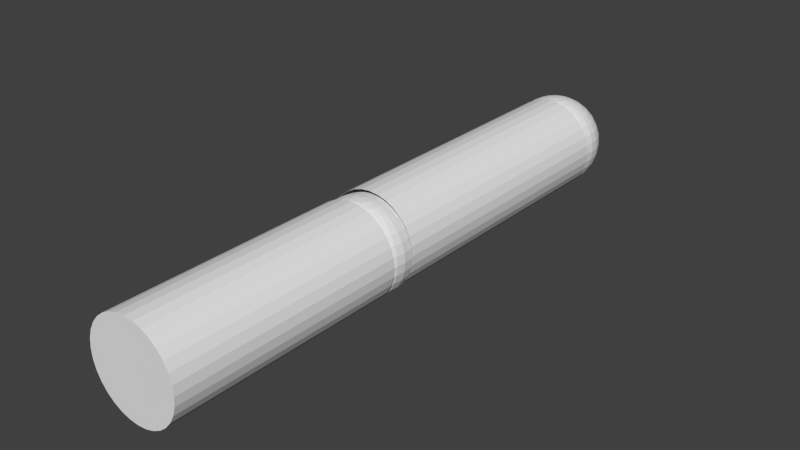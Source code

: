 # Source: slide_arm.blend  (saved by Blender 2.69.0; exported with 4.5.12 LTS)
import bpy
from mathutils import Matrix  # noqa: F401  (used for matrix-valued properties, if any)

bpy.ops.wm.read_factory_settings(use_empty=True)
scene = bpy.context.scene
scene.name = 'Scene'

# ---- collections
col_collection_1 = bpy.data.collections.new('Collection 1'); scene.collection.children.link(col_collection_1)

# ---- world
world_world = bpy.data.worlds.new('World'); scene.world = world_world
world_world.color = (0.05088, 0.05088, 0.05088)
world_world.use_sun_shadow = False
world_world.sun_shadow_jitter_overblur = 0.0
world_world.cycles.sampling_method = 'MANUAL'
world_world.cycles.sample_map_resolution = 256

# ---- meshes
me_cylinder_003 = bpy.data.meshes.new('Cylinder.003')
me_cylinder_003.from_pydata([(0.1951, 0.9808, -1.0), (0.0, 1.0, -1.0), (0.0, 1.0, 1.0), (0.1951, 0.9808, 1.0), (-0.1951, 0.9808, -1.0), (-0.1951, 0.9808, 1.0), (0.3827, 0.9239, -1.0), (0.3827, 0.9239, 1.0), (-0.3827, 0.9239, -1.0), (-0.3827, 0.9239, 1.0), (-0.2668, 0.9353, 1.0), (-0.2348, 0.9462, 1.0), (0.05967, 0.9695, 1.0), (0.07068, 0.9685, 1.0), (-0.2005, 0.9528, 1.0), (3.225e-07, 0.9713, 1.0), (-0.1243, 0.9638, 1.0), (-0.05967, 0.9695, 1.0), (0.1243, 0.9638, 1.0), (0.3002, 0.9239, 1.0), (0.2005, 0.9528, 1.0), (0.3, 0.924, 1.0), (0.2348, 0.9462, 1.0), (0.5556, 0.8315, -1.0), (0.5556, 0.8315, 1.0), (-0.5556, 0.8315, -1.0), (-0.5556, 0.8315, 1.0), (-0.3, 0.924, 1.0), (-0.3002, 0.9239, 1.0), (0.3161, 0.9173, 1.0), (0.449, 0.8621, 1.0), (0.4973, 0.8315, 1.0), (0.4666, 0.8538, 1.0), (0.7071, 0.7071, -1.0), (0.7071, 0.7071, 1.0), (-0.7071, 0.7071, -1.0), (-0.7071, 0.7071, 1.0), (-0.449, 0.8621, 1.0), (-0.4881, 0.8381, 1.0), (-0.4666, 0.8538, 1.0), (0.5042, 0.8264, 1.0), (0.6376, 0.7294, 1.0), (0.6582, 0.7071, 1.0), (0.8315, 0.5556, -1.0), (0.8315, 0.5556, 1.0), (-0.8315, 0.5556, -1.0), (-0.8315, 0.5556, 1.0), (-0.6376, 0.7294, 1.0), (-0.4973, 0.8315, 1.0), (-0.6533, 0.7124, 1.0), (0.6623, 0.7027, 1.0), (0.7243, 0.6358, 1.0), (0.7737, 0.5779, 1.0), (0.7861, 0.5556, 1.0), (0.9239, 0.3827, -1.0), (0.9239, 0.3827, 1.0), (-0.9239, 0.3827, -1.0), (-0.9239, 0.3827, 1.0), (-0.7243, 0.6358, 1.0), (-0.6582, 0.7071, 1.0), (-0.7835, 0.5603, 1.0), (-0.7737, 0.5779, 1.0), (0.7885, 0.5513, 1.0), (0.8698, 0.405, 1.0), (0.8768, 0.3827, 1.0), (0.9808, 0.1951, -1.0), (0.9808, 0.1951, 1.0), (-0.9808, 0.1951, 1.0), (-0.9808, 0.1951, -1.0), (-0.8698, 0.405, 1.0), (-0.7861, 0.5556, 1.0), (-0.8753, 0.3875, 1.0), (0.8783, 0.3782, 1.0), (0.929, 0.2174, 1.0), (0.9313, 0.1951, 1.0), (1.0, 0.0, -1.0), (1.0, 0.0, 1.0), (-1.0, 0.0, -1.0), (-1.0, 0.0, 1.0), (-0.929, 0.2174, 1.0), (-0.8768, 0.3827, 1.0), (-0.9308, 0.2, 1.0), (0.9318, 0.1903, 1.0), (0.949, 0.02233, 1.0), (0.9467, 0.0, 1.0), (0.9808, -0.1951, -1.0), (0.9808, -0.1951, 1.0), (-0.9808, -0.1951, -1.0), (-0.9808, -0.1951, 1.0), (-0.949, 0.02233, 1.0), (-0.9313, 0.1951, 1.0), (-0.9472, 0.005199, 1.0), (0.9461, -0.005304, 1.0), (0.929, -0.1728, 1.0), (0.9219, -0.1951, 1.0), (0.9239, -0.3827, -1.0), (0.9239, -0.3827, 1.0), (-0.9239, -0.3827, 1.0), (-0.9239, -0.3827, -1.0), (-0.9237, -0.1895, 1.0), (-0.929, -0.1728, 1.0), (-0.9467, 0.0, 1.0), (0.92, -0.2011, 1.0), (0.8698, -0.3604, 1.0), (0.8574, -0.3827, 1.0), (0.8315, -0.5556, -1.0), (0.8315, -0.5556, 1.0), (-0.8315, -0.5556, -1.0), (-0.8315, -0.5556, 1.0), (-0.9219, -0.1951, 1.0), (-0.8608, -0.3765, 1.0), (-0.8698, -0.3604, 1.0), (0.8535, -0.3896, 1.0), (0.7737, -0.5332, 1.0), (0.7546, -0.5556, 1.0), (0.7071, -0.7071, -1.0), (0.7071, -0.7071, 1.0), (-0.7071, -0.7071, -1.0), (-0.7071, -0.7071, 1.0), (-0.8574, -0.3827, 1.0), (-0.7606, -0.5486, 1.0), (-0.7737, -0.5332, 1.0), (0.7476, -0.5638, 1.0), (0.6376, -0.6848, 1.0), (0.6069, -0.7071, 1.0), (0.7243, -0.5912, 1.0), (0.5556, -0.8315, -1.0), (0.5556, -0.8315, 1.0), (-0.5556, -0.8315, -1.0), (-0.5556, -0.8315, 1.0), (-0.7546, -0.5556, 1.0), (-0.6188, -0.6984, 1.0), (-0.6376, -0.6848, 1.0), (-0.7243, -0.5912, 1.0), (0.5912, -0.7185, 1.0), (0.4666, -0.8091, 1.0), (0.449, -0.8175, 1.0), (0.4153, -0.8315, 1.0), (0.3827, -0.9239, -1.0), (0.3827, -0.9239, 1.0), (-0.3827, -0.9239, -1.0), (-0.3827, -0.9239, 1.0), (-0.6069, -0.7071, 1.0), (-0.4666, -0.8091, 1.0), (-0.4422, -0.8203, 1.0), (-0.449, -0.8175, 1.0), (0.3716, -0.8496, 1.0), (0.3, -0.8793, 1.0), (0.1243, -0.9191, 1.0), (0.07065, -0.9239, 1.0), (0.2348, -0.9016, 1.0), (0.2005, -0.9082, 1.0), (0.1951, -0.9808, -1.0), (0.1951, -0.9808, 1.0), (-0.1951, -0.9808, -1.0), (-0.1951, -0.9808, 1.0), (-0.4153, -0.8315, 1.0), (-0.3, -0.8793, 1.0), (-0.2082, -0.9067, 1.0), (-0.2348, -0.9016, 1.0), (-0.07065, -0.9239, 1.0), (-0.05967, -0.9249, 1.0), (0.05967, -0.9249, 1.0), (3.059e-07, -0.9266, 1.0), (-3.258e-07, -1.0, -1.0), (-3.258e-07, -1.0, 1.0), (-0.2005, -0.9082, 1.0), (-0.1243, -0.9191, 1.0), (-0.3753, 0.9462, 1.09), (-0.3827, 0.9462, 1.12), (-0.1951, 1.003, 1.12), (-0.1913, 1.003, 1.105), (-0.5449, 0.8538, 1.077), (-0.5556, 0.8538, 1.12), (-0.3753, 0.9462, 1.15), (-0.1913, 1.003, 1.135), (2.011e-07, 1.022, 1.12), (-0.1802, 1.003, 1.09), (-0.3536, 0.9462, 1.061), (-0.6935, 0.7294, 1.065), (-0.7071, 0.7294, 1.12), (-0.5449, 0.8538, 1.163), (-0.5133, 0.8538, 1.035), (-0.3536, 0.9462, 1.179), (-0.1802, 1.003, 1.15), (-0.1622, 1.003, 1.077), (-0.3182, 0.9462, 1.035), (-0.8155, 0.5779, 1.055), (-0.8315, 0.5779, 1.12), (-0.6935, 0.7294, 1.175), (-0.6533, 0.7294, 1.012), (-0.5133, 0.8538, 1.205), (-0.3182, 0.9462, 1.205), (-0.1622, 1.003, 1.163), (-0.1379, 1.003, 1.065), (-0.2706, 0.9462, 1.012), (-0.9061, 0.405, 1.048), (-0.9239, 0.405, 1.12), (-0.8155, 0.5779, 1.185), (-0.6533, 0.7294, 1.228), (-0.4619, 0.8538, 1.243), (-0.2706, 0.9462, 1.228), (-0.1379, 1.003, 1.175), (-0.1084, 1.003, 1.055), (-0.9619, 0.2174, 1.043), (-0.9808, 0.2174, 1.12), (-0.9061, 0.405, 1.192), (-0.7682, 0.5779, 1.247), (-0.5879, 0.7294, 1.277), (-0.3928, 0.8538, 1.277), (-0.2126, 0.9462, 1.247), (-0.1084, 1.003, 1.185), (-0.07466, 1.003, 1.048), (-0.9808, 0.02233, 1.042), (-1.0, 0.02233, 1.12), (-0.9619, 0.2174, 1.197), (-0.8536, 0.405, 1.261), (-0.6913, 0.5779, 1.305), (-0.5, 0.7294, 1.32), (-0.3087, 0.8538, 1.305), (-0.1464, 0.9462, 1.261), (-0.07466, 1.003, 1.192), (-0.03806, 1.003, 1.043), (-0.9619, -0.1728, 1.043), (-0.9808, -0.1728, 1.12), (-0.9808, 0.02233, 1.198), (-0.9061, 0.2174, 1.27), (-0.7682, 0.405, 1.325), (-0.5879, 0.5779, 1.355), (-0.3928, 0.7294, 1.355), (-0.2126, 0.8538, 1.325), (-0.07466, 0.9462, 1.27), (-0.03806, 1.003, 1.197), (3.266e-07, 1.003, 1.042), (-0.9061, -0.3604, 1.048), (-0.9239, -0.3604, 1.12), (-0.9619, -0.1728, 1.197), (-0.9239, 0.02233, 1.273), (-0.8155, 0.2174, 1.338), (-0.6533, 0.405, 1.381), (-0.4619, 0.5779, 1.397), (-0.2706, 0.7294, 1.381), (-0.1084, 0.8538, 1.338), (2.819e-07, 0.9462, 1.273), (3.117e-07, 1.003, 1.198), (0.03806, 1.003, 1.043), (-0.8155, -0.5332, 1.055), (-0.8315, -0.5332, 1.12), (-0.9061, -0.3604, 1.192), (-0.9061, -0.1728, 1.27), (-0.8315, 0.02233, 1.342), (-0.6935, 0.2174, 1.397), (-0.5133, 0.405, 1.427), (-0.3182, 0.5779, 1.427), (-0.1379, 0.7294, 1.397), (2.819e-07, 0.8538, 1.342), (0.07466, 0.9462, 1.27), (0.03806, 1.003, 1.197), (0.07466, 1.003, 1.048), (-0.6935, -0.6848, 1.065), (-0.7071, -0.6848, 1.12), (-0.8155, -0.5332, 1.185), (-0.8536, -0.3604, 1.261), (-0.8155, -0.1728, 1.338), (-0.7071, 0.02233, 1.403), (-0.5449, 0.2174, 1.446), (-0.3536, 0.405, 1.461), (-0.1622, 0.5779, 1.446), (1.851e-07, 0.7294, 1.403), (0.1084, 0.8538, 1.338), (0.1464, 0.9462, 1.261), (0.07466, 1.003, 1.192), (0.1084, 1.003, 1.055), (-0.5556, -0.8091, 1.12), (-0.5449, -0.8091, 1.077), (-0.6935, -0.6848, 1.175), (-0.6533, -0.6848, 1.012), (-0.7682, -0.5332, 1.247), (-0.7682, -0.3604, 1.325), (-0.6935, -0.1728, 1.397), (-0.5556, 0.02233, 1.453), (-0.3753, 0.2174, 1.482), (-0.1802, 0.405, 1.482), (1.404e-07, 0.5779, 1.453), (0.1379, 0.7294, 1.397), (0.2126, 0.8538, 1.325), (0.2126, 0.9462, 1.247), (0.1084, 1.003, 1.185), (0.138, 1.003, 1.065), (0.2706, 0.9462, 1.012), (-0.3827, -0.9016, 1.12), (-0.3753, -0.9016, 1.09), (-0.5449, -0.8091, 1.163), (-0.5133, -0.8091, 1.035), (-0.6533, -0.6848, 1.228), (-0.6913, -0.5332, 1.305), (-0.6533, -0.3604, 1.381), (-0.5449, -0.1728, 1.446), (-0.3827, 0.02233, 1.49), (-0.1913, 0.2174, 1.505), (3.192e-07, 0.405, 1.49), (0.1622, 0.5779, 1.446), (0.2706, 0.7294, 1.381), (0.3087, 0.8538, 1.305), (0.2706, 0.9462, 1.228), (0.138, 1.003, 1.175), (0.3182, 0.9462, 1.035), (0.1622, 1.003, 1.077), (-0.1951, -0.9585, 1.12), (-0.1913, -0.9585, 1.105), (-0.3753, -0.9016, 1.15), (-0.3536, -0.9016, 1.061), (-0.5133, -0.8091, 1.205), (-0.5879, -0.6848, 1.277), (-0.5879, -0.5332, 1.355), (-0.5133, -0.3604, 1.427), (-0.3753, -0.1728, 1.482), (-0.1951, 0.02233, 1.512), (9.567e-08, 0.2174, 1.512), (0.1802, 0.405, 1.482), (0.3182, 0.5779, 1.427), (0.3928, 0.7294, 1.355), (0.3928, 0.8538, 1.277), (0.3182, 0.9462, 1.205), (0.1622, 1.003, 1.163), (0.1802, 1.003, 1.09), (0.3536, 0.9462, 1.061), (3.258e-07, -0.9777, 1.12), (-0.1913, -0.9585, 1.135), (-0.1802, -0.9585, 1.09), (-0.3536, -0.9016, 1.179), (-0.3182, -0.9016, 1.035), (-0.4619, -0.8091, 1.243), (-0.5, -0.6848, 1.32), (-0.4619, -0.5332, 1.397), (-0.3536, -0.3604, 1.461), (-0.1913, -0.1728, 1.505), (1.404e-07, 0.02233, 1.52), (0.1913, 0.2174, 1.505), (0.3536, 0.405, 1.461), (0.4619, 0.5779, 1.397), (0.5, 0.7294, 1.32), (0.4619, 0.8538, 1.243), (0.3536, 0.9462, 1.179), (0.1802, 1.003, 1.15), (0.5133, 0.8538, 1.035), (0.3753, 0.9462, 1.09), (0.1913, 1.003, 1.105), (-0.1802, -0.9585, 1.15), (-0.1622, -0.9585, 1.077), (-0.3182, -0.9016, 1.205), (-0.2706, -0.9016, 1.012), (-0.3928, -0.8091, 1.277), (-0.3928, -0.6848, 1.355), (-0.3182, -0.5332, 1.427), (-0.1802, -0.3604, 1.482), (9.567e-08, -0.1728, 1.512), (0.1951, 0.02233, 1.512), (0.3753, 0.2174, 1.482), (0.5133, 0.405, 1.427), (0.5879, 0.5779, 1.355), (0.5879, 0.7294, 1.277), (0.5133, 0.8538, 1.205), (0.3753, 0.9462, 1.15), (0.1913, 1.003, 1.135), (0.5449, 0.8538, 1.077), (0.6533, 0.7294, 1.012), (0.1951, 1.003, 1.12), (0.3827, 0.9462, 1.12), (-0.1622, -0.9585, 1.163), (-0.1379, -0.9585, 1.065), (-0.2706, -0.9016, 1.228), (-0.3087, -0.8091, 1.305), (-0.2706, -0.6848, 1.381), (-0.1622, -0.5332, 1.446), (3.192e-07, -0.3604, 1.49), (0.1913, -0.1728, 1.505), (0.3827, 0.02233, 1.49), (0.5449, 0.2174, 1.446), (0.6533, 0.405, 1.381), (0.6913, 0.5779, 1.305), (0.6533, 0.7294, 1.228), (0.5449, 0.8538, 1.163), (0.6935, 0.7294, 1.065), (0.5556, 0.8538, 1.12), (-0.1379, -0.9585, 1.175), (-0.1084, -0.9585, 1.055), (-0.2126, -0.9016, 1.247), (-0.2126, -0.8091, 1.325), (-0.1379, -0.6848, 1.397), (1.404e-07, -0.5332, 1.453), (0.1802, -0.3604, 1.482), (0.3753, -0.1728, 1.482), (0.5556, 0.02233, 1.453), (0.6935, 0.2174, 1.397), (0.7682, 0.405, 1.325), (0.7682, 0.5779, 1.247), (0.6935, 0.7294, 1.175), (0.8155, 0.5779, 1.055), (0.7071, 0.7294, 1.12), (-0.1084, -0.9585, 1.185), (-0.07466, -0.9585, 1.048), (-0.1464, -0.9016, 1.261), (-0.1084, -0.8091, 1.338), (1.851e-07, -0.6848, 1.403), (0.1622, -0.5332, 1.446), (0.3536, -0.3604, 1.461), (0.5449, -0.1728, 1.446), (0.7071, 0.02233, 1.403), (0.8155, 0.2174, 1.338), (0.8536, 0.405, 1.261), (0.8155, 0.5779, 1.185), (0.8315, 0.5779, 1.12), (0.9061, 0.405, 1.048), (-0.07466, -0.9585, 1.192), (-0.03806, -0.9585, 1.043), (-0.07466, -0.9016, 1.27), (2.596e-07, -0.8091, 1.342), (0.1379, -0.6848, 1.397), (0.3182, -0.5332, 1.427), (0.5133, -0.3604, 1.427), (0.6935, -0.1728, 1.397), (0.8315, 0.02233, 1.342), (0.9061, 0.2174, 1.27), (0.9061, 0.405, 1.192), (0.9239, 0.405, 1.12), (0.9619, 0.2174, 1.043), (-0.03806, -0.9585, 1.197), (3.08e-07, -0.9585, 1.042), (2.521e-07, -0.9016, 1.273), (0.1084, -0.8091, 1.338), (0.2706, -0.6848, 1.381), (0.4619, -0.5332, 1.397), (0.6533, -0.3604, 1.381), (0.8155, -0.1728, 1.338), (0.9239, 0.02233, 1.273), (0.9619, 0.2174, 1.197), (0.9808, 0.2174, 1.12), (0.9808, 0.02233, 1.042), (3.155e-07, -0.9585, 1.198), (0.03806, -0.9585, 1.043), (0.07466, -0.9016, 1.27), (0.2126, -0.8091, 1.325), (0.3928, -0.6848, 1.355), (0.5879, -0.5332, 1.355), (0.7682, -0.3604, 1.325), (0.9061, -0.1728, 1.27), (0.9808, 0.02233, 1.198), (1.0, 0.02233, 1.12), (0.9619, -0.1728, 1.043), (0.03806, -0.9585, 1.197), (0.07466, -0.9585, 1.048), (0.1464, -0.9016, 1.261), (0.3087, -0.8091, 1.305), (0.5, -0.6848, 1.32), (0.6913, -0.5332, 1.305), (0.8536, -0.3604, 1.261), (0.9619, -0.1728, 1.197), (0.9808, -0.1728, 1.12), (0.9061, -0.3604, 1.048), (0.07466, -0.9585, 1.192), (0.1084, -0.9585, 1.055), (0.2126, -0.9016, 1.247), (0.3928, -0.8091, 1.277), (0.5879, -0.6848, 1.277), (0.7682, -0.5332, 1.247), (0.9061, -0.3604, 1.192), (0.9239, -0.3604, 1.12), (0.8155, -0.5332, 1.055), (0.1084, -0.9585, 1.185), (0.2706, -0.9016, 1.012), (0.138, -0.9585, 1.065), (0.2706, -0.9016, 1.228), (0.4619, -0.8091, 1.243), (0.6533, -0.6848, 1.228), (0.8155, -0.5332, 1.185), (0.8315, -0.5332, 1.12), (0.6935, -0.6848, 1.065), (0.6533, -0.6848, 1.012), (0.1379, -0.9585, 1.175), (0.3182, -0.9016, 1.035), (0.1622, -0.9585, 1.077), (0.3182, -0.9016, 1.205), (0.5133, -0.8091, 1.205), (0.6935, -0.6848, 1.175), (0.7071, -0.6848, 1.12), (0.5133, -0.8091, 1.035), (0.5449, -0.8091, 1.077), (0.1622, -0.9585, 1.163), (0.3536, -0.9016, 1.061), (0.1802, -0.9585, 1.09), (0.3536, -0.9016, 1.179), (0.5449, -0.8091, 1.163), (0.5556, -0.8091, 1.12), (0.3753, -0.9016, 1.09), (0.1802, -0.9585, 1.15), (0.1913, -0.9585, 1.105), (0.3753, -0.9016, 1.15), (0.3827, -0.9016, 1.12), (0.1913, -0.9585, 1.135), (0.1951, -0.9585, 1.12)], [], [(0, 1, 2, 3), (6, 0, 3, 7), (7, 24, 23, 6), (24, 34, 33, 23), (34, 44, 43, 33), (44, 55, 54, 43), (55, 66, 65, 54), (66, 76, 75, 65), (76, 86, 85, 75), (86, 96, 95, 85), (96, 106, 105, 95), (106, 116, 115, 105), (116, 127, 126, 115), (127, 139, 138, 126), (139, 153, 152, 138), (153, 165, 164, 152), (165, 155, 154, 164), (155, 141, 140, 154), (141, 129, 128, 140), (129, 118, 117, 128), (118, 108, 107, 117), (108, 97, 98, 107), (97, 88, 87, 98), (88, 78, 77, 87), (78, 67, 68, 77), (67, 57, 56, 68), (57, 46, 45, 56), (46, 36, 35, 45), (36, 26, 25, 35), (26, 9, 8, 25), (3, 2, 5), (5, 17, 15), (5, 16, 17), (5, 14, 16), (12, 3, 5, 15), (5, 11, 14), (12, 13, 3), (5, 9, 10, 11), (9, 28, 27), (27, 10, 9), (3, 20, 22), (22, 21, 3), (19, 7, 3, 21), (3, 18, 20), (3, 13, 18), (9, 39, 37), (9, 26, 38, 39), (37, 28, 9), (29, 7, 19), (26, 48, 38), (7, 30, 32), (31, 24, 7, 32), (7, 29, 30), (26, 36, 49, 47), (47, 48, 26), (40, 24, 31), (36, 59, 49), (34, 24, 41, 42), (24, 40, 41), (36, 46, 61, 58), (46, 60, 61), (58, 59, 36), (50, 34, 42), (46, 70, 60), (34, 51, 52, 44), (52, 53, 44), (34, 50, 51), (46, 57, 69, 70), (57, 71, 69), (62, 44, 53), (57, 80, 71), (55, 44, 63, 64), (44, 62, 63), (57, 67, 81, 79), (79, 80, 57), (72, 55, 64), (67, 90, 81), (55, 72, 73, 66), (73, 74, 66), (67, 78, 91, 89), (89, 90, 67), (82, 66, 74), (78, 101, 91), (66, 82, 83, 76), (83, 84, 76), (78, 88, 100, 101), (88, 99, 100), (92, 76, 84), (88, 109, 99), (86, 76, 92, 93), (93, 94, 86), (97, 111, 109, 88), (97, 110, 111), (102, 86, 94), (97, 119, 110), (96, 86, 102, 103), (103, 104, 96), (108, 121, 119, 97), (108, 120, 121), (112, 96, 104), (108, 130, 120), (106, 96, 112, 113), (113, 114, 106), (118, 132, 133), (130, 108, 118, 133), (118, 131, 132), (122, 106, 114), (118, 142, 131), (116, 125, 123), (116, 106, 122, 125), (123, 124, 116), (129, 145, 143), (129, 144, 145), (142, 118, 129, 143), (134, 116, 124), (129, 156, 144), (127, 135, 136), (136, 137, 127), (127, 116, 134, 135), (141, 159, 157), (141, 158, 159), (156, 129, 141, 157), (146, 127, 137), (141, 167, 166), (141, 160, 167), (166, 158, 141), (139, 150, 151), (151, 148, 139), (139, 147, 150), (148, 149, 139), (139, 127, 146, 147), (155, 163, 161), (155, 162, 163), (155, 139, 149, 162), (160, 141, 155, 161), (155, 153, 139), (155, 165, 153), (1, 4, 5, 2), (9, 5, 4, 8), (1, 0, 4), (0, 8, 4), (0, 6, 8), (6, 25, 8), (6, 23, 25), (23, 35, 25), (23, 33, 35), (33, 45, 35), (33, 43, 45), (43, 56, 45), (43, 54, 56), (54, 68, 56), (54, 65, 68), (65, 77, 68), (65, 75, 77), (75, 87, 77), (75, 85, 87), (85, 98, 87), (85, 95, 98), (95, 107, 98), (95, 105, 107), (105, 117, 107), (105, 115, 117), (115, 128, 117), (115, 126, 128), (126, 140, 128), (126, 138, 140), (138, 154, 140), (138, 152, 154), (152, 164, 154), (170, 171, 168, 169), (273, 260, 259, 274), (235, 234, 246, 247), (214, 213, 223, 224), (205, 197, 196, 204), (188, 180, 179, 187), (169, 168, 172, 173), (290, 273, 274, 291), (247, 246, 259, 260), (224, 223, 234, 235), (214, 205, 204, 213), (197, 188, 187, 196), (173, 172, 179, 180), (308, 290, 291, 309), (204, 81, 90, 213), (204, 79, 81), (90, 89, 213), (196, 61, 60, 70), (70, 69, 196), (196, 187, 61), (179, 172, 182, 190), (291, 311, 329, 309), (168, 171, 177, 178), (259, 276, 293, 274), (234, 110, 119, 121), (234, 111, 110), (121, 246, 234), (213, 91, 101, 223), (213, 89, 91), (101, 100, 223), (196, 71, 80, 204), (196, 69, 71), (80, 79, 204), (61, 187, 190, 58), (187, 179, 190), (168, 178, 182, 172), (291, 274, 293, 311), (130, 133, 276, 120), (276, 246, 121, 120), (276, 259, 246), (223, 100, 99, 109), (111, 234, 223, 109), (190, 39, 38, 48), (48, 47, 190), (190, 182, 39), (329, 311, 331, 349), (178, 177, 185, 186), (276, 131, 142, 293), (276, 132, 131), (142, 143, 293), (190, 49, 59, 58), (190, 47, 49), (39, 178, 186, 37), (39, 182, 178), (331, 311, 143, 145), (311, 293, 143), (132, 276, 133), (349, 331, 351, 370), (186, 185, 194, 195), (195, 27, 28, 186), (28, 37, 186), (331, 144, 156, 157), (331, 145, 144), (157, 351, 331), (370, 158, 166, 386), (370, 351, 159, 158), (11, 195, 194, 14), (194, 203, 14), (195, 11, 10), (10, 27, 195), (159, 351, 157), (167, 401, 386, 166), (203, 212, 16, 14), (160, 161, 415, 401), (401, 167, 160), (212, 222, 17, 16), (163, 428, 415, 161), (222, 233, 15, 17), (440, 428, 163, 162), (15, 233, 245, 12), (440, 162, 149, 451), (149, 148, 451), (245, 258, 13, 12), (258, 18, 13), (461, 451, 148, 151), (18, 258, 272, 20), (150, 470, 471, 151), (471, 461, 151), (20, 272, 288, 22), (288, 289, 22), (22, 289, 21), (147, 470, 150), (471, 470, 480, 481), (288, 307, 306, 289), (289, 29, 19, 21), (306, 30, 29, 289), (146, 137, 480, 147), (137, 136, 480), (480, 470, 147), (366, 40, 31), (366, 41, 40), (32, 345, 366, 31), (480, 489, 490, 481), (306, 307, 325, 326), (478, 486, 134, 124), (124, 123, 478), (486, 135, 134), (366, 50, 42, 41), (366, 51, 50), (306, 326, 32, 30), (326, 345, 32), (135, 489, 480, 136), (135, 486, 489), (125, 478, 123), (426, 438, 82, 74), (74, 73, 426), (438, 83, 82), (413, 62, 53, 52), (413, 63, 62), (52, 398, 413), (345, 365, 383, 366), (490, 489, 494, 496), (325, 347, 346, 326), (486, 478, 477, 487), (459, 113, 112, 104), (104, 103, 459), (459, 468, 113), (438, 449, 92, 84), (84, 83, 438), (449, 93, 92), (413, 426, 72, 64), (64, 63, 413), (426, 73, 72), (366, 398, 52, 51), (366, 383, 398), (345, 326, 346, 365), (486, 487, 494, 489), (478, 125, 122, 114), (113, 468, 478, 114), (468, 477, 478), (449, 459, 102, 94), (94, 93, 449), (459, 103, 102), (426, 437, 448, 438), (398, 412, 425, 413), (365, 384, 399, 383), (496, 494, 498, 500), (346, 347, 367, 368), (487, 477, 485, 493), (468, 459, 467, 476), (449, 438, 448, 458), (413, 425, 437, 426), (383, 399, 412, 398), (365, 346, 368, 384), (494, 487, 493, 498), (477, 468, 476, 485), (459, 449, 458, 467), (448, 437, 436, 447), (425, 412, 411, 424), (384, 382, 397, 399), (498, 497, 499, 500), (367, 364, 363, 368), (493, 485, 484, 492), (467, 466, 475, 476), (448, 447, 457, 458), (437, 425, 424, 436), (412, 399, 397, 411), (368, 363, 382, 384), (498, 493, 492, 497), (476, 475, 484, 485), (458, 457, 466, 467), (447, 436, 423, 435), (424, 411, 396, 410), (397, 382, 362, 381), (497, 491, 495, 499), (363, 364, 344, 343), (484, 474, 483, 492), (466, 456, 465, 475), (447, 435, 446, 457), (436, 424, 410, 423), (411, 397, 381, 396), (363, 343, 362, 382), (497, 492, 483, 491), (475, 465, 474, 484), (457, 446, 456, 466), (435, 423, 409, 422), (410, 396, 380, 395), (381, 362, 342, 361), (495, 491, 482, 488), (344, 324, 323, 343), (474, 464, 473, 483), (456, 445, 455, 465), (435, 422, 434, 446), (423, 410, 395, 409), (396, 381, 361, 380), (362, 343, 323, 342), (483, 473, 482, 491), (465, 455, 464, 474), (446, 434, 445, 456), (422, 409, 394, 408), (395, 380, 360, 379), (361, 342, 322, 341), (482, 472, 479, 488), (323, 324, 305, 304), (473, 464, 454, 463), (445, 433, 444, 455), (422, 408, 421, 434), (409, 395, 379, 394), (380, 361, 341, 360), (342, 323, 304, 322), (473, 463, 472, 482), (455, 444, 454, 464), (434, 421, 433, 445), (394, 378, 393, 408), (360, 340, 359, 379), (341, 322, 303, 321), (479, 472, 462, 469), (304, 305, 287, 286), (463, 454, 443, 453), (444, 433, 420, 432), (421, 408, 393, 407), (379, 359, 378, 394), (360, 341, 321, 340), (304, 286, 303, 322), (472, 463, 453, 462), (444, 432, 443, 454), (433, 421, 407, 420), (378, 358, 377, 393), (340, 320, 339, 359), (303, 285, 302, 321), (462, 452, 460, 469), (287, 271, 270, 286), (453, 443, 431, 442), (432, 420, 406, 419), (407, 393, 377, 392), (359, 339, 358, 378), (321, 302, 320, 340), (303, 286, 270, 285), (453, 442, 452, 462), (443, 432, 419, 431), (420, 407, 392, 406), (358, 338, 357, 377), (320, 301, 319, 339), (302, 285, 269, 284), (460, 452, 441, 450), (270, 271, 257, 256), (442, 431, 418, 430), (419, 406, 391, 405), (392, 377, 357, 376), (339, 319, 338, 358), (302, 284, 301, 320), (270, 256, 269, 285), (452, 442, 430, 441), (431, 419, 405, 418), (406, 392, 376, 391), (338, 318, 337, 357), (301, 283, 300, 319), (284, 269, 255, 268), (441, 429, 439, 450), (257, 244, 243, 256), (418, 404, 417, 430), (405, 391, 375, 390), (376, 357, 337, 356), (319, 300, 318, 338), (284, 268, 283, 301), (256, 243, 255, 269), (430, 417, 429, 441), (418, 405, 390, 404), (391, 376, 356, 375), (337, 318, 299, 317), (300, 283, 267, 282), (268, 255, 242, 254), (439, 429, 416, 427), (243, 244, 232, 231), (404, 389, 403, 417), (375, 355, 374, 390), (337, 317, 336, 356), (318, 300, 282, 299), (283, 268, 254, 267), (255, 243, 231, 242), (429, 417, 403, 416), (390, 374, 389, 404), (356, 336, 355, 375), (317, 299, 281, 298), (282, 267, 253, 266), (254, 242, 230, 241), (416, 402, 414, 427), (232, 221, 220, 231), (389, 373, 388, 403), (355, 335, 354, 374), (317, 298, 316, 336), (299, 282, 266, 281), (267, 254, 241, 253), (242, 231, 220, 230), (403, 388, 402, 416), (374, 354, 373, 389), (336, 316, 335, 355), (298, 281, 265, 280), (266, 253, 240, 252), (241, 230, 219, 229), (414, 402, 387, 400), (221, 211, 210, 220), (373, 353, 372, 388), (335, 315, 334, 354), (298, 280, 297, 316), (281, 266, 252, 265), (253, 241, 229, 240), (220, 210, 219, 230), (402, 388, 372, 387), (354, 334, 353, 373), (316, 297, 315, 335), (280, 265, 251, 264), (252, 240, 228, 239), (219, 209, 218, 229), (387, 371, 385, 400), (210, 211, 202, 201), (372, 353, 333, 352), (315, 296, 314, 334), (280, 264, 279, 297), (265, 252, 239, 251), (240, 229, 218, 228), (210, 201, 209, 219), (387, 372, 352, 371), (334, 314, 333, 353), (297, 279, 296, 315), (251, 238, 250, 264), (228, 217, 227, 239), (209, 200, 208, 218), (385, 371, 350, 369), (202, 193, 192, 201), (352, 333, 313, 332), (314, 296, 278, 295), (279, 264, 250, 263), (239, 227, 238, 251), (228, 218, 208, 217), (209, 201, 192, 200), (352, 332, 350, 371), (314, 295, 313, 333), (296, 279, 263, 278), (238, 226, 237, 250), (217, 207, 216, 227), (208, 200, 191, 199), (369, 350, 330, 348), (193, 184, 183, 192), (313, 294, 312, 332), (295, 278, 262, 277), (263, 250, 237, 249), (227, 216, 226, 238), (208, 199, 207, 217), (200, 192, 183, 191), (350, 332, 312, 330), (313, 295, 277, 294), (278, 263, 249, 262), (226, 215, 225, 237), (207, 198, 206, 216), (191, 181, 189, 199), (330, 310, 328, 348), (183, 184, 175, 174), (294, 275, 292, 312), (277, 262, 248, 261), (249, 237, 225, 236), (216, 206, 215, 226), (199, 189, 198, 207), (183, 174, 181, 191), (330, 312, 292, 310), (294, 277, 261, 275), (262, 249, 236, 248), (327, 308, 309), (170, 176, 171), (327, 309, 329), (171, 176, 177), (327, 329, 349), (177, 176, 185), (327, 349, 370), (185, 176, 194), (327, 370, 386), (194, 176, 203), (327, 386, 401), (203, 176, 212), (327, 401, 415), (212, 176, 222), (327, 415, 428), (222, 176, 233), (327, 428, 440), (233, 176, 245), (327, 440, 451), (245, 176, 258), (327, 451, 461), (258, 176, 272), (327, 461, 471), (272, 176, 288), (327, 471, 481), (288, 176, 307), (327, 481, 490), (307, 176, 325), (327, 490, 496), (325, 176, 347), (327, 496, 500), (347, 176, 367), (327, 500, 499), (367, 176, 364), (327, 499, 495), (364, 176, 344), (327, 495, 488), (344, 176, 324), (327, 488, 479), (324, 176, 305), (327, 479, 469), (305, 176, 287), (327, 469, 460), (287, 176, 271), (327, 460, 450), (271, 176, 257), (327, 450, 439), (257, 176, 244), (327, 439, 427), (244, 176, 232), (327, 427, 414), (232, 176, 221), (327, 414, 400), (221, 176, 211), (327, 400, 385), (211, 176, 202), (327, 385, 369), (202, 176, 193), (327, 369, 348), (193, 176, 184), (327, 348, 328), (184, 176, 175), (215, 205, 214, 225), (198, 188, 197, 206), (189, 181, 173, 180), (310, 290, 308, 328), (170, 169, 174, 175), (275, 260, 273, 292), (261, 248, 235, 247), (236, 225, 214, 224), (206, 197, 205, 215), (189, 180, 188, 198), (327, 328, 308), (181, 174, 169, 173), (292, 273, 290, 310), (176, 170, 175), (275, 261, 247, 260), (248, 236, 224, 235)])
me_cylinder_003.use_remesh_preserve_volume = False
me_cylinder_003.use_remesh_preserve_attributes = False
me_cylinder_003.use_mirror_vertex_groups = False
me_cylinder_003.update()
me_cylinder_001 = bpy.data.meshes.new('Cylinder.001')
me_cylinder_001.from_pydata([(0.009755, 0.04904, 0.15), (0.009755, 0.04904, -0.15), (0.0, 0.05, -0.15), (0.0, 0.05, 0.15), (0.01913, 0.04619, 0.15), (0.01913, 0.04619, -0.15), (0.009671, 0.04904, -0.15), (-0.009671, 0.04904, -0.15), (-0.009754, 0.04904, -0.15), (0.004225, 0.04958, -0.15), (-0.004225, 0.04958, -0.15), (0.002029, 0.04978, -0.15), (-0.002029, 0.04978, -0.15), (0.001258, 0.04985, -0.15), (0.0008404, 0.04988, -0.15), (0.0005615, 0.0499, -0.15), (0.0003481, 0.04991, -0.15), (0.0001672, 0.04992, -0.15), (1.053e-08, 0.04992, -0.15), (-0.0001671, 0.04992, -0.15), (-0.0003481, 0.04991, -0.15), (-0.0005615, 0.0499, -0.15), (-0.0008404, 0.04988, -0.15), (-0.001258, 0.04985, -0.15), (-0.009754, 0.04904, 0.15), (0.02778, 0.04157, 0.15), (0.02778, 0.04157, -0.15), (0.01905, 0.04619, -0.15), (0.009692, 0.04903, -0.15), (0.01035, 0.04756, 0.15), (0.01549, 0.04635, 0.15), (0.009672, 0.04904, -0.15), (-0.01901, 0.04621, -0.15), (-0.01913, 0.04619, -0.15), (-0.009672, 0.04904, -0.15), (-0.01913, 0.04619, 0.15), (1.631e-08, 0.04886, 0.15), (0.02575, 0.04157, 0.15), (0.02499, 0.04196, 0.15), (0.03536, 0.03536, 0.15), (0.03536, 0.03536, -0.15), (0.0277, 0.04157, -0.15), (0.01906, 0.04619, -0.15), (0.01905, 0.04619, -0.15), (0.006917, 0.04822, 0.15), (0.006898, 0.04904, 0.1535), (0.008111, 0.04904, 0.1549), (0.01606, 0.04619, 0.15), (-0.01905, 0.04619, -0.15), (-0.02778, 0.04157, -0.15), (-0.02778, 0.04157, 0.15), (-0.01399, 0.0467, 0.15), (-0.01035, 0.04756, 0.15), (0.002059, 0.0488, 0.15), (-0.002059, 0.0488, 0.15), (0.02575, 0.04157, 0.15), (0.01659, 0.04594, 0.15), (0.01768, 0.04619, 0.153), (0.01877, 0.04619, 0.1566), (0.02597, 0.0414, 0.15), (0.03363, 0.03536, 0.15), (0.04157, 0.02778, 0.15), (0.04157, 0.02778, -0.15), (0.03527, 0.03536, -0.15), (0.0277, 0.04157, -0.15), (0.004694, 0.04854, 0.15), (0.005419, 0.04904, 0.1522), (1.006e-08, 0.05, 0.1604), (0.009012, 0.04904, 0.1566), (0.01606, 0.04619, 0.15), (-0.02768, 0.04158, -0.15), (-0.01905, 0.04619, -0.15), (-0.03536, 0.03536, -0.15), (-0.03536, 0.03536, 0.15), (-0.02527, 0.04182, 0.15), (-0.02499, 0.04196, 0.15), (-0.006917, 0.04822, 0.15), (-0.01549, 0.04635, 0.15), (-0.008111, 0.04904, 0.1549), (-0.006897, 0.04904, 0.1535), (0.004288, 0.0486, 0.15), (0.001903, 0.04904, 0.1508), (1.633e-08, 0.04904, 0.1506), (-0.004288, 0.0486, 0.15), (-0.001903, 0.04904, 0.1508), (0.02724, 0.04157, 0.1549), (0.009567, 0.04904, 0.1584), (0.03363, 0.03536, 0.15), (0.04149, 0.02778, -0.15), (0.03528, 0.03535, -0.15), (0.03376, 0.0352, 0.15), (0.04009, 0.02778, 0.15), (0.04619, 0.01913, 0.15), (0.04619, 0.01913, -0.15), (0.03527, 0.03536, -0.15), (-0.0277, 0.04157, -0.15), (-0.04157, 0.02778, 0.15), (-0.04157, 0.02778, -0.15), (-0.03338, 0.03555, 0.15), (-0.02575, 0.04157, 0.15), (-0.03526, 0.03536, -0.15), (-0.0277, 0.04157, -0.15), (-0.01606, 0.04619, 0.15), (-0.02575, 0.04157, 0.15), (-0.01768, 0.04619, 0.153), (-0.005419, 0.04904, 0.1522), (-0.01606, 0.04619, 0.15), (0.003733, 0.04904, 0.1513), (-0.003733, 0.04904, 0.1513), (0.01913, 0.04619, 0.1604), (0.009755, 0.04904, 0.1604), (0.02778, 0.04157, 0.1604), (0.03468, 0.03536, 0.1535), (0.04077, 0.02778, 0.1522), (0.04149, 0.02777, -0.15), (0.04149, 0.02778, -0.15), (0.04009, 0.02778, 0.15), (0.04017, 0.02764, 0.15), (0.0449, 0.01913, 0.15), (0.04904, 0.009755, 0.15), (0.04904, 0.009755, -0.15), (0.04611, 0.01913, -0.15), (-0.04619, 0.01913, -0.15), (-0.04619, 0.01913, 0.15), (-0.03996, 0.02794, 0.15), (-0.03363, 0.03536, 0.15), (-0.04148, 0.02779, -0.15), (-0.03527, 0.03536, -0.15), (-0.03527, 0.03536, -0.15), (-0.01877, 0.04619, 0.1566), (-0.009012, 0.04904, 0.1566), (0.01877, 0.04619, 0.1641), (0.009567, 0.04904, 0.1623), (0.03536, 0.03536, 0.1604), (0.02724, 0.04157, 0.1658), (0.04531, 0.01913, 0.1513), (0.0449, 0.01913, 0.15), (0.04896, 0.009755, -0.15), (0.04611, 0.01913, -0.15), (0.04494, 0.01901, 0.15), (0.04786, 0.009755, 0.15), (0.05, 0.0, 0.15), (0.05, 0.0, -0.15), (0.04611, 0.01913, -0.15), (-0.04611, 0.01914, -0.15), (-0.04149, 0.02778, -0.15), (-0.04149, 0.02778, -0.15), (-0.04904, 0.009755, 0.15), (-0.04904, 0.009755, -0.15), (-0.04482, 0.01927, 0.15), (-0.04009, 0.02778, 0.15), (-0.04077, 0.02778, 0.1522), (-0.03468, 0.03536, 0.1535), (-0.02724, 0.04157, 0.1549), (-0.009567, 0.04904, 0.1584), (0.01768, 0.04619, 0.1677), (0.009012, 0.04904, 0.1641), (0.03468, 0.03536, 0.1672), (0.04157, 0.02778, 0.1604), (0.02566, 0.04157, 0.171), (0.04619, 0.01913, 0.1604), (0.0481, 0.009755, 0.1508), (0.04896, 0.009746, -0.15), (0.04896, 0.009754, -0.15), (0.04786, 0.009755, 0.15), (0.04787, 0.009639, 0.15), (0.04886, 1.192e-07, 0.15), (0.04904, -0.009755, 0.15), (0.04904, -0.009755, -0.15), (0.04992, 0.0, -0.15), (-0.04611, 0.01913, -0.15), (-0.05, 0.0, -0.15), (-0.05, 1.192e-07, 0.15), (-0.04782, 0.009875, 0.15), (-0.0449, 0.01913, 0.15), (-0.04895, 0.009763, -0.15), (-0.04611, 0.01913, -0.15), (-0.04531, 0.01913, 0.1513), (-0.04157, 0.02778, 0.1604), (-0.03536, 0.03536, 0.1604), (-0.02778, 0.04157, 0.1604), (-0.01913, 0.04619, 0.1604), (-0.009755, 0.04904, 0.1604), (0.01591, 0.04619, 0.171), (0.008111, 0.04904, 0.1658), (0.03266, 0.03536, 0.1739), (0.04077, 0.02778, 0.1685), (0.0231, 0.04157, 0.1758), (0.04531, 0.01913, 0.1694), (0.04904, 0.009755, 0.1604), (0.04904, 1.192e-07, 0.1506), (0.04886, 0.0, 0.15), (0.04885, -0.0001136, 0.15), (0.04786, -0.009754, 0.15), (0.04619, -0.01913, 0.15), (0.04619, -0.01913, -0.15), (0.04896, -0.009755, -0.15), (0.04992, -8.225e-06, -0.15), (0.04992, -1.192e-07, -0.15), (-0.04992, 8.225e-06, -0.15), (-0.04896, 0.009754, -0.15), (-0.04896, 0.009755, -0.15), (-0.04904, -0.009755, -0.15), (-0.04904, -0.009754, 0.15), (-0.04885, 0.0001137, 0.15), (-0.04786, 0.009755, 0.15), (-0.04786, 0.009755, 0.15), (-0.0481, 0.009755, 0.1508), (-0.04619, 0.01913, 0.1604), (-0.04077, 0.02778, 0.1685), (-0.03468, 0.03536, 0.1672), (-0.02724, 0.04157, 0.1658), (-0.01877, 0.04619, 0.1641), (-0.009567, 0.04904, 0.1623), (0.01353, 0.04619, 0.1739), (0.006898, 0.04904, 0.1672), (0.03841, 0.02778, 0.1763), (0.0294, 0.03536, 0.18), (0.01964, 0.04157, 0.18), (0.0481, 0.009755, 0.1699), (0.04268, 0.01913, 0.178), (0.05, 1.192e-07, 0.1604), (0.04786, -0.009755, 0.15), (0.04611, -0.01913, -0.15), (0.04895, -0.009763, -0.15), (0.04782, -0.009875, 0.15), (0.0449, -0.01913, 0.15), (0.04157, -0.02778, 0.15), (0.04157, -0.02778, -0.15), (0.04896, -0.009755, -0.15), (-0.04992, 0.0, -0.15), (-0.04992, -1.192e-07, -0.15), (-0.04896, -0.009746, -0.15), (-0.04619, -0.01913, 0.15), (-0.04619, -0.01913, -0.15), (-0.04787, -0.009639, 0.15), (-0.04886, 1.192e-07, 0.15), (-0.04904, 0.009755, 0.1604), (-0.04531, 0.01913, 0.1694), (-0.03841, 0.02778, 0.1763), (-0.03266, 0.03536, 0.1739), (-0.02566, 0.04157, 0.171), (-0.01768, 0.04619, 0.1677), (-0.009012, 0.04904, 0.1641), (0.01063, 0.04619, 0.1763), (0.005419, 0.04904, 0.1685), (0.03457, 0.02778, 0.1834), (0.025, 0.03536, 0.1854), (0.01543, 0.04157, 0.1834), (0.04904, 1.192e-07, 0.1701), (0.04531, 0.009755, 0.1791), (0.03841, 0.01913, 0.186), (0.0481, -0.009754, 0.1508), (0.04904, -0.009754, 0.1604), (0.04611, -0.01914, -0.15), (0.04611, -0.01913, -0.15), (0.0449, -0.01913, 0.15), (0.04531, -0.01913, 0.1513), (0.04482, -0.01927, 0.15), (0.04009, -0.02778, 0.15), (0.03536, -0.03536, 0.15), (0.03536, -0.03536, -0.15), (0.04149, -0.02778, -0.15), (-0.04896, -0.009755, -0.15), (-0.04157, -0.02778, -0.15), (-0.04157, -0.02778, 0.15), (-0.04494, -0.01901, 0.15), (-0.04786, -0.009754, 0.15), (-0.04896, -0.009755, -0.15), (-0.04611, -0.01913, -0.15), (-0.0481, -0.009754, 0.1508), (-0.04904, 1.192e-07, 0.1506), (-0.05, 1.192e-07, 0.1604), (-0.0481, 0.009755, 0.1699), (-0.04268, 0.01913, 0.178), (-0.03457, 0.02778, 0.1834), (-0.0294, 0.03536, 0.18), (-0.0231, 0.04157, 0.1758), (-0.01591, 0.04619, 0.171), (-0.008111, 0.04904, 0.1658), (0.003733, 0.04904, 0.1694), (0.007322, 0.04619, 0.178), (0.0294, 0.02778, 0.1897), (0.01964, 0.03536, 0.1897), (0.01063, 0.04157, 0.186), (0.0481, -0.009754, 0.1699), (0.04619, 1.192e-07, 0.1795), (0.04077, 0.009755, 0.1876), (0.03266, 0.01913, 0.193), (0.04619, -0.01913, 0.1604), (0.04009, -0.02778, 0.15), (0.04077, -0.02778, 0.1522), (0.03527, -0.03536, -0.15), (0.04148, -0.02779, -0.15), (0.03996, -0.02794, 0.15), (0.03363, -0.03536, 0.15), (0.02778, -0.04157, 0.15), (0.02778, -0.04157, -0.15), (0.04149, -0.02778, -0.15), (-0.04611, -0.01913, -0.15), (-0.04149, -0.02777, -0.15), (-0.04611, -0.01913, -0.15), (-0.03536, -0.03536, 0.15), (-0.03536, -0.03536, -0.15), (-0.04017, -0.02764, 0.15), (-0.0449, -0.01913, 0.15), (-0.0449, -0.01913, 0.15), (-0.04904, -0.009754, 0.1604), (-0.04904, 1.192e-07, 0.1701), (-0.04531, 0.009755, 0.1791), (-0.03841, 0.01913, 0.186), (-0.0294, 0.02778, 0.1897), (-0.025, 0.03536, 0.1854), (-0.01964, 0.04157, 0.18), (-0.01353, 0.04619, 0.1739), (-0.006897, 0.04904, 0.1672), (0.001903, 0.04904, 0.1699), (0.003733, 0.04619, 0.1791), (0.0231, 0.02778, 0.1949), (0.01353, 0.03536, 0.193), (0.005419, 0.04157, 0.1876), (0.04531, -0.009754, 0.1791), (0.04531, -0.01913, 0.1694), (0.04157, 1.192e-07, 0.1881), (0.03468, 0.009755, 0.195), (0.02566, 0.01913, 0.1988), (0.04157, -0.02778, 0.1604), (0.03526, -0.03536, -0.15), (0.03527, -0.03536, -0.15), (0.03363, -0.03536, 0.15), (0.03338, -0.03555, 0.15), (0.02575, -0.04157, 0.15), (0.01913, -0.04619, 0.15), (0.01913, -0.04619, -0.15), (0.0277, -0.04157, -0.15), (-0.04149, -0.02778, -0.15), (-0.02778, -0.04157, -0.15), (-0.02778, -0.04157, 0.15), (-0.03376, -0.0352, 0.15), (-0.04009, -0.02778, 0.15), (-0.04149, -0.02778, -0.15), (-0.03528, -0.03535, -0.15), (-0.04009, -0.02778, 0.15), (-0.04531, -0.01913, 0.1513), (-0.0481, -0.009754, 0.1699), (-0.04619, -0.01913, 0.1604), (-0.04619, 1.192e-07, 0.1795), (-0.04077, 0.009755, 0.1876), (-0.03266, 0.01913, 0.193), (-0.0231, 0.02778, 0.1949), (-0.01964, 0.03536, 0.1897), (-0.01543, 0.04157, 0.1834), (-0.01063, 0.04619, 0.1763), (-0.005419, 0.04904, 0.1685), (1.41e-08, 0.04619, 0.1795), (1.559e-08, 0.04904, 0.1701), (0.01591, 0.02778, 0.1988), (0.006897, 0.03536, 0.195), (1.41e-08, 0.04157, 0.1881), (0.04077, -0.009754, 0.1876), (0.04268, -0.01913, 0.178), (0.04077, -0.02778, 0.1685), (0.03536, 1.192e-07, 0.1957), (0.02724, 0.009755, 0.2011), (0.01768, 0.01913, 0.203), (0.03468, -0.03536, 0.1535), (0.03536, -0.03536, 0.1604), (0.02527, -0.04182, 0.15), (0.02724, -0.04157, 0.1549), (0.02499, -0.04196, 0.15), (0.009755, -0.04904, 0.15), (0.009755, -0.04904, -0.15), (0.01905, -0.04619, -0.15), (0.02768, -0.04158, -0.15), (0.0277, -0.04157, -0.15), (-0.01913, -0.04619, -0.15), (-0.01913, -0.04619, 0.15), (-0.02597, -0.0414, 0.15), (-0.03363, -0.03536, 0.15), (-0.03527, -0.03536, -0.15), (-0.0277, -0.04157, -0.15), (-0.03527, -0.03536, -0.15), (-0.03363, -0.03536, 0.15), (-0.04077, -0.02778, 0.1522), (-0.04531, -0.01913, 0.1694), (-0.04531, -0.009754, 0.1791), (-0.04157, -0.02778, 0.1604), (-0.04157, 1.192e-07, 0.1881), (-0.03468, 0.009755, 0.195), (-0.02566, 0.01913, 0.1988), (-0.01591, 0.02778, 0.1988), (-0.01353, 0.03536, 0.193), (-0.01063, 0.04157, 0.186), (-0.007322, 0.04619, 0.178), (-0.003733, 0.04904, 0.1694), (-0.001903, 0.04904, 0.1699), (-0.003733, 0.04619, 0.1791), (0.008111, 0.02778, 0.2011), (9.254e-09, 0.03536, 0.1957), (-0.005419, 0.04157, 0.1876), (0.03468, -0.009754, 0.195), (0.03841, -0.01913, 0.186), (0.03841, -0.02778, 0.1763), (0.03468, -0.03536, 0.1672), (0.02778, 1.192e-07, 0.2019), (0.01877, 0.009755, 0.2057), (0.009012, 0.01913, 0.2057), (0.02778, -0.04157, 0.1604), (0.01768, -0.04619, 0.153), (0.01877, -0.04619, 0.1566), (0.01606, -0.04619, 0.15), (0.01398, -0.0467, 0.15), (0.01035, -0.04756, 0.15), (-1.629e-08, -0.05, 0.15), (-1.629e-08, -0.05, -0.15), (0.009672, -0.04904, -0.15), (0.01901, -0.04621, -0.15), (0.01905, -0.04619, -0.15), (-0.009755, -0.04904, -0.15), (-0.009755, -0.04904, 0.15), (-0.02575, -0.04157, 0.15), (-0.02499, -0.04196, 0.15), (-0.0277, -0.04157, -0.15), (-0.01906, -0.04619, -0.15), (-0.0277, -0.04157, -0.15), (-0.04077, -0.02778, 0.1685), (-0.04268, -0.01913, 0.178), (-0.04077, -0.009754, 0.1876), (-0.03468, -0.03536, 0.1535), (-0.03536, -0.03536, 0.1604), (-0.03536, 1.192e-07, 0.1957), (-0.02724, 0.009755, 0.2011), (-0.01768, 0.01913, 0.203), (-0.008111, 0.02778, 0.2011), (-0.006897, 0.03536, 0.195), (7.019e-09, 0.02778, 0.2019), (0.02724, -0.009754, 0.2011), (0.03266, -0.01913, 0.193), (0.03457, -0.02778, 0.1834), (0.03266, -0.03536, 0.1739), (0.02724, -0.04157, 0.1658), (0.01913, 1.192e-07, 0.2065), (0.009567, 0.009755, 0.2084), (1.596e-08, 0.01913, 0.2065), (0.01913, -0.04619, 0.1604), (0.009567, -0.04904, 0.1584), (0.009012, -0.04904, 0.1566), (0.01606, -0.04619, 0.15), (0.006917, -0.04822, 0.15), (0.01549, -0.04635, 0.15), (0.008111, -0.04904, 0.1549), (0.009672, -0.04904, -0.15), (-0.009672, -0.04904, -0.15), (-0.009672, -0.04904, -0.15), (-0.004225, -0.04958, -0.15), (0.004225, -0.04958, -0.15), (-0.002029, -0.04978, -0.15), (-0.001258, -0.04985, -0.15), (-0.0008403, -0.04988, -0.15), (-0.0005615, -0.0499, -0.15), (-0.0003481, -0.04991, -0.15), (-0.0001671, -0.04992, -0.15), (1.625e-08, -0.04992, -0.15), (0.0001672, -0.04992, -0.15), (0.0003481, -0.04991, -0.15), (0.0005615, -0.0499, -0.15), (0.0008404, -0.04988, -0.15), (0.001258, -0.04985, -0.15), (0.002029, -0.04978, -0.15), (-0.01606, -0.04619, 0.15), (-0.01549, -0.04635, 0.15), (-0.01905, -0.04619, -0.15), (-0.009692, -0.04903, -0.15), (-0.01905, -0.04619, -0.15), (-0.01659, -0.04594, 0.15), (-0.01768, -0.04619, 0.153), (-0.01877, -0.04619, 0.1566), (-0.03468, -0.03536, 0.1672), (-0.03841, -0.02778, 0.1763), (-0.03841, -0.01913, 0.186), (-0.03468, -0.009754, 0.195), (-0.02724, -0.04157, 0.1549), (-0.02778, -0.04157, 0.1604), (-0.02778, 1.192e-07, 0.2019), (-0.01877, 0.009755, 0.2057), (-0.009012, 0.01913, 0.2057), (0.02566, -0.01913, 0.1988), (0.01877, -0.009754, 0.2057), (0.0294, -0.02778, 0.1897), (0.0294, -0.03536, 0.18), (0.02566, -0.04157, 0.171), (0.01877, -0.04619, 0.1641), (0.009755, 1.192e-07, 0.2094), (4.783e-09, 0.009755, 0.2094), (0.009755, -0.04904, 0.1604), (1.629e-08, -0.05, 0.1604), (0.004288, -0.0486, 0.15), (0.006898, -0.04904, 0.1535), (0.005419, -0.04904, 0.1522), (1.539e-08, -0.04886, 0.15), (-0.008111, -0.04904, 0.1549), (-0.009012, -0.04904, 0.1566), (-0.01606, -0.04619, 0.15), (-0.01035, -0.04756, 0.15), (-0.009567, -0.04904, 0.1584), (-0.02724, -0.04157, 0.1658), (-0.03266, -0.03536, 0.1739), (-0.03457, -0.02778, 0.1834), (-0.03266, -0.01913, 0.193), (-0.02724, -0.009754, 0.2011), (-0.01913, -0.04619, 0.1604), (-0.01913, 1.192e-07, 0.2065), (-0.009567, 0.009755, 0.2084), (0.0231, -0.02778, 0.1949), (0.01768, -0.01913, 0.203), (0.009567, -0.009754, 0.2084), (0.025, -0.03536, 0.1854), (0.0231, -0.04157, 0.1758), (0.01768, -0.04619, 0.1677), (0.009567, -0.04904, 0.1623), (7.019e-09, 1.192e-07, 0.2104), (0.002059, -0.0488, 0.15), (0.003733, -0.04904, 0.1513), (-0.002059, -0.0488, 0.15), (-0.006897, -0.04904, 0.1535), (-0.006917, -0.04822, 0.15), (-0.009755, -0.04904, 0.1604), (-0.02566, -0.04157, 0.171), (-0.01877, -0.04619, 0.1641), (-0.0294, -0.03536, 0.18), (-0.0294, -0.02778, 0.1897), (-0.02566, -0.01913, 0.1988), (-0.01877, -0.009754, 0.2057), (-0.009755, 1.192e-07, 0.2094), (0.01964, -0.03536, 0.1897), (0.01591, -0.02778, 0.1988), (0.009012, -0.01913, 0.2057), (4.783e-09, -0.009754, 0.2094), (0.01964, -0.04157, 0.18), (0.01591, -0.04619, 0.171), (0.009012, -0.04904, 0.1641), (0.001903, -0.04904, 0.1508), (-0.004288, -0.0486, 0.15), (-0.001903, -0.04904, 0.1508), (1.54e-08, -0.04904, 0.1506), (-0.005419, -0.04904, 0.1522), (-0.004693, -0.04854, 0.15), (-0.009567, -0.04904, 0.1623), (-0.0231, -0.04157, 0.1758), (-0.01768, -0.04619, 0.1677), (-0.025, -0.03536, 0.1854), (-0.0231, -0.02778, 0.1949), (-0.01768, -0.01913, 0.203), (-0.009567, -0.009754, 0.2084), (0.01353, -0.03536, 0.193), (0.01543, -0.04157, 0.1834), (0.008111, -0.02778, 0.2011), (1.596e-08, -0.01913, 0.2065), (0.01353, -0.04619, 0.1739), (0.008111, -0.04904, 0.1658), (-0.003733, -0.04904, 0.1513), (-0.009012, -0.04904, 0.1641), (-0.01964, -0.04157, 0.18), (-0.01591, -0.04619, 0.171), (-0.01964, -0.03536, 0.1897), (-0.01591, -0.02778, 0.1988), (-0.009012, -0.01913, 0.2057), (0.01063, -0.04157, 0.186), (0.006897, -0.03536, 0.195), (0.01063, -0.04619, 0.1763), (7.019e-09, -0.02778, 0.2019), (0.006897, -0.04904, 0.1673), (-0.008111, -0.04904, 0.1658), (-0.01543, -0.04157, 0.1834), (-0.01353, -0.04619, 0.1739), (-0.01353, -0.03536, 0.193), (-0.008111, -0.02778, 0.2011), (0.005419, -0.04157, 0.1876), (0.007322, -0.04619, 0.178), (9.254e-09, -0.03536, 0.1957), (0.005419, -0.04904, 0.1685), (-0.006897, -0.04904, 0.1673), (-0.01063, -0.04157, 0.186), (-0.01063, -0.04619, 0.1763), (-0.006897, -0.03536, 0.195), (1.298e-08, -0.04157, 0.1881), (0.003733, -0.04619, 0.1791), (0.003733, -0.04904, 0.1694), (-0.005419, -0.04904, 0.1685), (-0.005419, -0.04157, 0.1876), (-0.007322, -0.04619, 0.178), (1.261e-08, -0.04619, 0.1795), (0.001903, -0.04904, 0.1699), (-0.003733, -0.04904, 0.1694), (-0.003733, -0.04619, 0.1791), (1.577e-08, -0.04904, 0.1701), (-0.001903, -0.04904, 0.1699), (0.04904, 0.0, -0.1411), (0.0481, 0.009755, -0.1413), (0.04531, 0.01913, -0.1418), (0.04619, 0.0, -0.1317), (0.04531, 0.009755, -0.1321), (0.0481, -0.009755, -0.1413), (0.04077, 0.02778, -0.1427), (0.04268, 0.01913, -0.1332), (0.04531, -0.009755, -0.1321), (0.04157, 0.0, -0.1231), (0.04077, 0.009755, -0.1236), (0.04531, -0.01913, -0.1418), (0.03468, 0.03536, -0.1439), (0.03841, 0.02778, -0.1349), (0.03841, 0.01913, -0.1252), (0.04268, -0.01913, -0.1332), (0.04077, -0.009755, -0.1236), (0.03536, 0.0, -0.1155), (0.03468, 0.009755, -0.1162), (0.04077, -0.02778, -0.1427), (0.02724, 0.04157, -0.1454), (0.03266, 0.03536, -0.1373), (0.03457, 0.02778, -0.1277), (0.03266, 0.01913, -0.1182), (0.03841, -0.02778, -0.1349), (0.03841, -0.01913, -0.1252), (0.03468, -0.009755, -0.1162), (0.02778, 0.0, -0.1093), (0.02724, 0.009755, -0.1101), (0.03468, -0.03536, -0.1439), (0.01877, 0.04619, -0.1471), (0.02566, 0.04157, -0.1402), (0.0294, 0.03536, -0.1312), (0.0294, 0.02778, -0.1214), (0.02566, 0.01913, -0.1124), (0.03266, -0.03536, -0.1373), (0.03457, -0.02778, -0.1277), (0.03266, -0.01913, -0.1182), (0.02724, -0.009755, -0.1101), (0.01913, 0.0, -0.1046), (0.01877, 0.009755, -0.1055), (0.02724, -0.04157, -0.1454), (0.009567, 0.04904, -0.1489), (0.01768, 0.04619, -0.1435), (0.0231, 0.04157, -0.1354), (0.025, 0.03536, -0.1258), (0.0231, 0.02778, -0.1163), (0.01768, 0.01913, -0.1082), (0.02566, -0.04157, -0.1402), (0.0294, -0.03536, -0.1312), (0.0294, -0.02778, -0.1214), (0.02566, -0.01913, -0.1124), (0.01877, -0.009755, -0.1055), (0.009755, 0.0, -0.1018), (0.009567, 0.009755, -0.1027), (0.01877, -0.04619, -0.1471), (0.009012, 0.04904, -0.1471), (0.01591, 0.04619, -0.1402), (0.01964, 0.04157, -0.1312), (0.01964, 0.03536, -0.1214), (0.01591, 0.02778, -0.1124), (0.009012, 0.01913, -0.1055), (0.01768, -0.04619, -0.1435), (0.0231, -0.04157, -0.1354), (0.025, -0.03536, -0.1258), (0.0231, -0.02778, -0.1163), (0.01768, -0.01913, -0.1082), (0.009567, -0.009755, -0.1027), (7.019e-09, 0.0, -0.1008), (4.783e-09, 0.009755, -0.1018), (0.009567, -0.04904, -0.1489), (0.008111, 0.04904, -0.1454), (0.01353, 0.04619, -0.1373), (0.01543, 0.04157, -0.1277), (0.01353, 0.03536, -0.1182), (0.008111, 0.02778, -0.1101), (1.596e-08, 0.01913, -0.1046), (0.009012, -0.04904, -0.1471), (0.01591, -0.04619, -0.1402), (0.01964, -0.04157, -0.1312), (0.01964, -0.03536, -0.1214), (0.01591, -0.02778, -0.1124), (0.009012, -0.01913, -0.1055), (4.783e-09, -0.009755, -0.1018), (-0.009755, 0.0, -0.1018), (-0.009567, 0.009755, -0.1027), (0.006898, 0.04904, -0.1439), (0.01063, 0.04619, -0.1349), (0.01063, 0.04157, -0.1252), (0.006897, 0.03536, -0.1162), (7.019e-09, 0.02778, -0.1093), (-0.009012, 0.01913, -0.1055), (0.008111, -0.04904, -0.1454), (0.01353, -0.04619, -0.1373), (0.01543, -0.04157, -0.1277), (0.01353, -0.03536, -0.1182), (0.008111, -0.02778, -0.1101), (1.596e-08, -0.01913, -0.1046), (-0.009567, -0.009755, -0.1027), (-0.01913, 0.0, -0.1046), (-0.01877, 0.009755, -0.1055), (0.005419, 0.04904, -0.1427), (0.007322, 0.04619, -0.1332), (0.005419, 0.04157, -0.1236), (9.254e-09, 0.03536, -0.1155), (-0.008111, 0.02778, -0.1101), (-0.01768, 0.01913, -0.1082), (0.006897, -0.04904, -0.1439), (0.01063, -0.04619, -0.1349), (0.01063, -0.04157, -0.1252), (0.006897, -0.03536, -0.1162), (7.019e-09, -0.02778, -0.1093), (-0.009012, -0.01913, -0.1055), (-0.01877, -0.009755, -0.1055), (-0.02778, 0.0, -0.1093), (-0.02724, 0.009755, -0.1101), (0.003733, 0.04904, -0.1418), (0.003733, 0.04619, -0.1321), (1.41e-08, 0.04157, -0.1231), (-0.006897, 0.03536, -0.1162), (-0.01591, 0.02778, -0.1124), (-0.02566, 0.01913, -0.1124), (0.005419, -0.04904, -0.1427), (0.007322, -0.04619, -0.1332), (0.005419, -0.04157, -0.1236), (9.254e-09, -0.03536, -0.1155), (-0.008111, -0.02778, -0.1101), (-0.01768, -0.01913, -0.1082), (-0.02724, -0.009755, -0.1101), (-0.03536, 0.0, -0.1155), (-0.03468, 0.009755, -0.1162), (0.001903, 0.04904, -0.1413), (1.41e-08, 0.04619, -0.1317), (-0.005419, 0.04157, -0.1236), (-0.01353, 0.03536, -0.1182), (-0.0231, 0.02778, -0.1163), (-0.03266, 0.01913, -0.1182), (0.003733, -0.04904, -0.1418), (0.003733, -0.04619, -0.1321), (1.298e-08, -0.04157, -0.1231), (-0.006897, -0.03536, -0.1162), (-0.01591, -0.02778, -0.1124), (-0.02566, -0.01913, -0.1124), (-0.03468, -0.009755, -0.1162), (-0.04157, 0.0, -0.1231), (-0.04077, 0.009755, -0.1236), (1.559e-08, 0.04904, -0.1411), (-0.003733, 0.04619, -0.1321), (-0.01063, 0.04157, -0.1252), (-0.01964, 0.03536, -0.1214), (-0.0294, 0.02778, -0.1214), (-0.03841, 0.01913, -0.1252), (0.001903, -0.04904, -0.1413), (1.261e-08, -0.04619, -0.1317), (-0.005419, -0.04157, -0.1236), (-0.01353, -0.03536, -0.1182), (-0.0231, -0.02778, -0.1163), (-0.03266, -0.01913, -0.1182), (-0.04077, -0.009755, -0.1236), (-0.04619, 0.0, -0.1317), (-0.04531, 0.009755, -0.1321), (-0.001903, 0.04904, -0.1413), (-0.007322, 0.04619, -0.1332), (-0.01543, 0.04157, -0.1277), (-0.025, 0.03536, -0.1258), (-0.03457, 0.02778, -0.1277), (-0.04268, 0.01913, -0.1332), (1.577e-08, -0.04904, -0.1411), (-0.003733, -0.04619, -0.1321), (-0.01063, -0.04157, -0.1252), (-0.01964, -0.03536, -0.1214), (-0.0294, -0.02778, -0.1214), (-0.03841, -0.01913, -0.1252), (-0.04531, -0.009755, -0.1321), (-0.04904, 0.0, -0.1411), (-0.0481, 0.009755, -0.1413), (-0.003733, 0.04904, -0.1418), (-0.01063, 0.04619, -0.1349), (-0.01964, 0.04157, -0.1312), (-0.0294, 0.03536, -0.1312), (-0.03841, 0.02778, -0.1349), (-0.04531, 0.01913, -0.1418), (-0.001903, -0.04904, -0.1413), (-0.007322, -0.04619, -0.1332), (-0.01543, -0.04157, -0.1277), (-0.025, -0.03536, -0.1258), (-0.03457, -0.02778, -0.1277), (-0.04268, -0.01913, -0.1332), (-0.0481, -0.009755, -0.1413), (-0.005419, 0.04904, -0.1427), (-0.01353, 0.04619, -0.1373), (-0.0231, 0.04157, -0.1354), (-0.03266, 0.03536, -0.1373), (-0.04077, 0.02778, -0.1427), (-0.003733, -0.04904, -0.1418), (-0.01063, -0.04619, -0.1349), (-0.01964, -0.04157, -0.1312), (-0.0294, -0.03536, -0.1312), (-0.03841, -0.02778, -0.1349), (-0.04531, -0.01913, -0.1418), (-0.006897, 0.04904, -0.1439), (-0.01591, 0.04619, -0.1402), (-0.02566, 0.04157, -0.1402), (-0.03468, 0.03536, -0.1439), (-0.005419, -0.04904, -0.1427), (-0.01353, -0.04619, -0.1373), (-0.0231, -0.04157, -0.1354), (-0.03266, -0.03536, -0.1373), (-0.04077, -0.02778, -0.1427), (-0.008111, 0.04904, -0.1454), (-0.01768, 0.04619, -0.1435), (-0.02724, 0.04157, -0.1454), (-0.006897, -0.04904, -0.1439), (-0.01591, -0.04619, -0.1402), (-0.02566, -0.04157, -0.1402), (-0.03468, -0.03536, -0.1439), (-0.009012, 0.04904, -0.1471), (-0.01877, 0.04619, -0.1471), (-0.008111, -0.04904, -0.1454), (-0.01768, -0.04619, -0.1435), (-0.02724, -0.04157, -0.1454), (-0.009567, 0.04904, -0.1489), (-0.009012, -0.04904, -0.1471), (-0.01877, -0.04619, -0.1471), (-0.009567, -0.04904, -0.1489)], [], [(0, 1, 2, 3), (1, 0, 4, 5), (25, 26, 5, 4), (39, 40, 26, 25), (40, 39, 61, 62), (61, 92, 93, 62), (93, 92, 119, 120), (119, 141, 142, 120), (141, 167, 168, 142), (168, 167, 194, 195), (194, 227, 228, 195), (228, 227, 260, 261), (296, 297, 261, 260), (296, 332, 333, 297), (370, 371, 333, 332), (413, 414, 371, 370), (419, 418, 414, 413), (376, 375, 418, 419), (337, 336, 375, 376), (302, 303, 336, 337), (302, 265, 264, 303), (264, 265, 233, 234), (233, 203, 202, 234), (202, 203, 172, 171), (171, 172, 147, 148), (147, 123, 122, 148), (122, 123, 96, 97), (96, 73, 72, 97), (50, 49, 72, 73), (35, 33, 49, 50), (0, 3, 24), (0, 36, 53), (0, 24, 36), (24, 54, 36), (24, 83, 54), (24, 76, 83), (24, 52, 76), (80, 0, 53), (65, 0, 80), (24, 35, 51, 52), (35, 106, 77), (35, 102, 106), (77, 51, 35), (0, 29, 30, 4), (47, 69, 4), (30, 47, 4), (0, 44, 29), (0, 65, 44), (35, 50, 74, 75), (75, 102, 35), (56, 4, 69), (50, 99, 103), (103, 74, 50), (55, 25, 37), (4, 38, 37, 25), (4, 56, 38), (50, 73, 98, 99), (59, 25, 55), (73, 125, 98), (87, 39, 60), (25, 59, 60, 39), (73, 96, 124, 125), (90, 39, 87), (96, 150, 124), (116, 61, 91), (39, 90, 91, 61), (96, 123, 149, 150), (117, 61, 116), (123, 174, 149), (136, 92, 118), (61, 117, 118, 92), (123, 147, 173, 174), (139, 92, 136), (147, 205, 206), (206, 173, 147), (164, 119, 140), (92, 139, 140, 119), (147, 172, 204, 205), (165, 119, 164), (172, 236, 204), (191, 141, 166), (119, 165, 166, 141), (203, 235, 236, 172), (192, 141, 191), (203, 267, 235), (222, 167, 193), (167, 141, 192, 193), (233, 266, 267, 203), (225, 167, 222), (233, 305, 306), (306, 266, 233), (256, 194, 226), (194, 167, 225, 226), (265, 304, 305, 233), (258, 194, 256), (265, 339, 342), (342, 304, 265), (290, 227, 259), (227, 194, 258, 259), (302, 338, 339, 265), (294, 227, 290), (302, 378, 382), (382, 338, 302), (329, 260, 295), (260, 227, 294, 295), (337, 377, 378, 302), (330, 260, 329), (337, 420, 377), (296, 260, 330, 331), (376, 421, 420, 337), (376, 474, 421), (367, 296, 331), (376, 469, 502), (502, 474, 376), (332, 369, 410), (410, 447, 332), (332, 296, 367, 369), (419, 503, 470), (469, 376, 419, 470), (419, 525, 503), (419, 546, 525), (411, 332, 449), (332, 447, 449), (419, 499, 523), (419, 370, 499), (370, 521, 499), (370, 496, 521), (370, 448, 496), (370, 412, 448), (523, 542, 419), (542, 546, 419), (370, 332, 411, 412), (419, 413, 370), (8, 24, 3, 2), (24, 8, 33, 35), (2, 23, 12), (2, 22, 23), (2, 21, 22), (2, 20, 21), (2, 19, 20), (2, 18, 19), (2, 17, 18), (2, 16, 17), (2, 15, 16), (2, 14, 15), (2, 13, 14), (2, 11, 13), (12, 10, 2), (2, 9, 11), (7, 8, 2, 10), (2, 1, 6, 9), (8, 7, 34), (32, 33, 8, 34), (1, 31, 6), (1, 28, 31), (48, 33, 32), (1, 5, 27, 28), (33, 48, 71), (70, 49, 33, 71), (5, 43, 27), (5, 42, 43), (95, 49, 70), (5, 26, 41, 42), (49, 95, 101), (100, 72, 49, 101), (26, 64, 41), (128, 72, 100), (26, 40, 63, 64), (72, 128, 127), (126, 97, 72, 127), (40, 94, 63), (40, 89, 94), (146, 97, 126), (40, 62, 88, 89), (97, 146, 145), (144, 122, 97, 145), (62, 115, 88), (62, 114, 115), (170, 122, 144), (62, 93, 121, 114), (122, 170, 176), (175, 148, 122, 176), (93, 143, 121), (93, 138, 143), (201, 148, 175), (93, 120, 137, 138), (148, 201, 200), (199, 171, 148, 200), (120, 163, 137), (120, 162, 163), (230, 171, 199), (120, 142, 169, 162), (171, 230, 231), (231, 232, 202, 171), (142, 198, 169), (142, 197, 198), (263, 202, 232), (168, 196, 197, 142), (202, 263, 268), (268, 269, 234, 202), (168, 229, 196), (168, 224, 229), (301, 234, 269), (195, 223, 224, 168), (234, 301, 299), (299, 300, 264, 234), (195, 255, 223), (195, 254, 255), (335, 264, 300), (228, 262, 254, 195), (264, 335, 340), (340, 341, 303, 264), (228, 298, 262), (228, 293, 298), (381, 303, 341), (261, 292, 293, 228), (303, 381, 379), (379, 380, 336, 303), (261, 328, 292), (261, 327, 328), (424, 336, 380), (297, 334, 327, 261), (336, 424, 422), (422, 423, 375, 336), (297, 374, 334), (297, 373, 374), (473, 375, 423), (333, 372, 373, 297), (375, 473, 471), (471, 472, 418, 375), (333, 417, 372), (333, 416, 417), (452, 418, 472), (371, 415, 416, 333), (414, 468, 455), (414, 467, 468), (414, 466, 467), (414, 465, 466), (414, 464, 465), (414, 463, 464), (414, 462, 463), (414, 461, 462), (414, 460, 461), (414, 459, 460), (414, 458, 459), (414, 457, 458), (414, 456, 457), (414, 454, 456), (451, 371, 414, 455), (414, 418, 453, 454), (418, 452, 453), (451, 415, 371), (182, 154, 129, 181), (429, 428, 481, 482), (345, 343, 383, 386), (272, 271, 270, 307), (237, 208, 177, 207), (178, 179, 152, 151), (180, 181, 129, 153), (482, 481, 476, 510), (386, 383, 428, 429), (307, 270, 343, 345), (272, 237, 207, 271), (208, 178, 151, 177), (179, 180, 153, 152), (526, 510, 476, 504), (206, 205, 204), (204, 236, 271, 206), (271, 207, 206), (177, 149, 174), (177, 151, 150, 149), (98, 125, 103, 99), (125, 152, 153, 103), (476, 475, 501, 504), (129, 154, 130, 104), (382, 378, 377), (377, 420, 382), (481, 428, 382, 420), (306, 305, 304), (343, 306, 304, 342), (342, 383, 343), (271, 236, 235, 270), (235, 267, 270), (207, 177, 174, 173), (173, 206, 207), (151, 124, 150), (151, 152, 125, 124), (104, 75, 74), (129, 104, 74, 103), (103, 153, 129), (476, 420, 421, 475), (476, 481, 420), (383, 342, 339), (338, 382, 383, 339), (382, 428, 383), (270, 267, 266), (343, 270, 266, 306), (501, 469, 470, 500), (475, 502, 469, 501), (104, 130, 77, 106), (130, 78, 77), (104, 106, 102), (102, 75, 104), (475, 474, 502), (475, 421, 474), (503, 524, 500, 470), (77, 78, 51), (78, 79, 52, 51), (525, 545, 524, 503), (79, 105, 76, 52), (546, 542, 560, 545), (545, 525, 546), (105, 108, 83, 76), (523, 543, 560, 542), (108, 84, 54, 83), (499, 544, 543, 523), (84, 82, 36, 54), (541, 544, 499, 521), (36, 82, 81, 53), (522, 541, 521, 496), (53, 81, 107, 80), (498, 522, 496, 448), (107, 66, 65, 80), (66, 44, 65), (497, 498, 448, 412), (44, 66, 45, 29), (411, 449, 450), (411, 450, 412), (450, 497, 412), (29, 45, 46, 30), (449, 447, 446, 450), (408, 446, 447, 410), (30, 46, 68, 47), (68, 57, 47), (57, 38, 56, 69), (69, 47, 57), (369, 408, 410), (190, 165, 164, 140), (190, 166, 165), (140, 161, 190), (91, 135, 116), (135, 117, 116), (135, 118, 117), (91, 113, 135), (85, 59, 55), (85, 60, 59), (55, 37, 85), (85, 112, 60), (408, 409, 445, 446), (68, 86, 58, 57), (295, 330, 329), (365, 368, 330, 295), (368, 331, 330), (226, 258, 256), (226, 257, 258), (257, 291, 259, 258), (190, 193, 192, 191), (191, 166, 190), (190, 252, 193), (161, 139, 136), (161, 140, 139), (118, 135, 161, 136), (113, 90, 87, 60), (113, 91, 90), (60, 112, 113), (58, 37, 38, 57), (58, 85, 37), (408, 369, 367), (367, 331, 408), (331, 368, 409, 408), (259, 291, 290), (291, 295, 294, 290), (291, 365, 295), (252, 225, 222, 193), (252, 257, 226, 225), (161, 189, 221, 190), (113, 158, 160, 135), (85, 111, 133, 112), (445, 409, 444, 494), (86, 110, 109, 58), (368, 365, 366, 407), (291, 257, 289, 326), (252, 190, 221, 253), (135, 160, 189, 161), (112, 133, 158, 113), (85, 58, 109, 111), (409, 368, 407, 444), (365, 291, 326, 366), (257, 252, 253, 289), (221, 189, 219, 249), (160, 158, 186, 188), (111, 134, 157, 133), (494, 444, 491, 519), (110, 132, 131, 109), (407, 366, 403, 440), (289, 322, 361, 326), (221, 249, 285, 253), (189, 160, 188, 219), (158, 133, 157, 186), (109, 131, 134, 111), (444, 407, 440, 491), (326, 361, 403, 366), (253, 285, 322, 289), (249, 219, 250, 286), (188, 186, 216, 220), (157, 134, 159, 185), (519, 491, 518, 540), (132, 156, 155, 131), (403, 439, 490, 440), (322, 360, 402, 361), (249, 286, 321, 285), (219, 188, 220, 250), (186, 157, 185, 216), (131, 155, 159, 134), (491, 440, 490, 518), (361, 402, 439, 403), (285, 321, 360, 322), (286, 250, 287, 323), (220, 216, 246, 251), (185, 159, 187, 217), (540, 518, 539, 559), (156, 184, 183, 155), (439, 489, 517, 490), (360, 401, 438, 402), (286, 323, 359, 321), (250, 220, 251, 287), (216, 185, 217, 246), (155, 183, 187, 159), (517, 539, 518, 490), (402, 438, 489, 439), (321, 359, 401, 360), (323, 287, 324, 362), (251, 246, 282, 288), (217, 187, 218, 247), (539, 558, 571, 559), (184, 215, 214, 183), (489, 516, 538, 517), (401, 437, 488, 438), (323, 362, 400, 359), (287, 251, 288, 324), (217, 247, 282, 246), (187, 183, 214, 218), (538, 558, 539, 517), (438, 488, 516, 489), (359, 400, 437, 401), (324, 363, 404, 362), (282, 318, 325, 288), (247, 218, 248, 283), (558, 569, 580, 571), (215, 245, 244, 214), (516, 534, 555, 538), (488, 437, 486, 513), (400, 362, 404, 436), (288, 325, 363, 324), (247, 283, 318, 282), (218, 214, 244, 248), (558, 538, 555, 569), (488, 513, 534, 516), (437, 400, 436, 486), (363, 405, 441, 404), (318, 356, 364, 325), (283, 248, 284, 319), (569, 578, 587, 580), (244, 245, 280, 281), (534, 554, 567, 555), (513, 486, 514, 535), (436, 404, 441, 487), (325, 364, 405, 363), (283, 319, 356, 318), (244, 281, 284, 248), (569, 555, 567, 578), (534, 513, 535, 554), (486, 436, 487, 514), (405, 442, 492, 441), (356, 397, 406, 364), (319, 284, 320, 357), (587, 578, 586, 592), (281, 280, 316, 317), (554, 568, 577, 567), (535, 514, 536, 556), (487, 441, 492, 515), (364, 406, 442, 405), (319, 357, 397, 356), (284, 281, 317, 320), (577, 586, 578, 567), (554, 535, 556, 568), (514, 487, 515, 536), (442, 493, 520, 492), (397, 435, 443, 406), (320, 358, 398, 357), (592, 586, 591, 595), (316, 355, 354, 317), (568, 579, 585, 577), (556, 536, 557, 570), (515, 492, 520, 537), (406, 443, 493, 442), (357, 398, 435, 397), (317, 354, 358, 320), (577, 585, 591, 586), (568, 556, 570, 579), (536, 515, 537, 557), (520, 493, 512, 533), (443, 435, 433, 485), (399, 434, 398, 358), (591, 594, 596, 595), (354, 355, 395, 396), (585, 579, 584, 589), (557, 566, 576, 570), (520, 533, 553, 537), (493, 443, 485, 512), (435, 398, 434, 433), (354, 396, 399, 358), (591, 585, 589, 594), (570, 576, 584, 579), (537, 553, 566, 557), (533, 512, 484, 511), (485, 433, 390, 432), (434, 399, 392, 391), (594, 590, 593, 596), (395, 394, 393, 396), (584, 575, 582, 589), (566, 552, 565, 576), (533, 511, 532, 553), (512, 485, 432, 484), (433, 434, 391, 390), (396, 393, 392, 399), (589, 582, 590, 594), (576, 565, 575, 584), (553, 532, 552, 566), (511, 484, 431, 483), (432, 390, 349, 389), (391, 392, 351, 350), (593, 590, 583, 588), (394, 353, 352, 393), (575, 564, 573, 582), (552, 531, 551, 565), (511, 483, 509, 532), (484, 432, 389, 431), (390, 391, 350, 349), (392, 393, 352, 351), (582, 573, 583, 590), (565, 551, 564, 575), (532, 509, 531, 552), (483, 431, 388, 430), (389, 349, 311, 348), (350, 351, 313, 312), (588, 583, 574, 581), (352, 353, 315, 314), (564, 550, 562, 573), (531, 508, 530, 551), (483, 430, 480, 509), (431, 389, 348, 388), (349, 350, 312, 311), (351, 352, 314, 313), (573, 562, 574, 583), (530, 550, 564, 551), (509, 480, 508, 531), (388, 347, 387, 430), (311, 275, 310, 348), (312, 313, 277, 276), (581, 574, 563, 572), (315, 279, 278, 314), (550, 529, 548, 562), (530, 508, 479, 507), (480, 430, 387, 427), (348, 310, 347, 388), (311, 312, 276, 275), (314, 278, 277, 313), (562, 548, 563, 574), (507, 529, 550, 530), (508, 480, 427, 479), (347, 309, 346, 387), (275, 239, 274, 310), (277, 241, 240, 276), (572, 563, 549, 561), (279, 243, 242, 278), (529, 506, 527, 548), (507, 479, 426, 478), (427, 387, 346, 385), (310, 274, 309, 347), (276, 240, 239, 275), (278, 242, 241, 277), (548, 527, 549, 563), (529, 507, 478, 506), (479, 427, 385, 426), (309, 273, 308, 346), (239, 209, 238, 274), (241, 211, 210, 240), (561, 549, 528, 547), (243, 213, 212, 242), (506, 477, 505, 527), (478, 426, 384, 425), (385, 346, 308, 344), (274, 238, 273, 309), (240, 210, 209, 239), (242, 212, 211, 241), (527, 505, 528, 549), (506, 478, 425, 477), (426, 385, 344, 384), (495, 526, 504), (182, 67, 154), (495, 504, 501), (154, 67, 130), (495, 501, 500), (130, 67, 78), (495, 500, 524), (78, 67, 79), (495, 524, 545), (79, 67, 105), (495, 545, 560), (105, 67, 108), (495, 560, 543), (108, 67, 84), (495, 543, 544), (84, 67, 82), (495, 544, 541), (82, 67, 81), (495, 541, 522), (81, 67, 107), (495, 522, 498), (107, 67, 66), (495, 498, 497), (66, 67, 45), (495, 497, 450), (45, 67, 46), (495, 450, 446), (46, 67, 68), (495, 446, 445), (68, 67, 86), (495, 445, 494), (86, 67, 110), (495, 494, 519), (110, 67, 132), (495, 519, 540), (132, 67, 156), (495, 540, 559), (156, 67, 184), (495, 559, 571), (184, 67, 215), (495, 571, 580), (215, 67, 245), (495, 580, 587), (245, 67, 280), (495, 587, 592), (280, 67, 316), (495, 592, 595), (316, 67, 355), (495, 595, 596), (355, 67, 395), (495, 596, 593), (395, 67, 394), (495, 593, 588), (394, 67, 353), (495, 588, 581), (353, 67, 315), (495, 581, 572), (315, 67, 279), (495, 572, 561), (279, 67, 243), (495, 561, 547), (243, 67, 213), (273, 237, 272, 308), (209, 178, 208, 238), (210, 211, 180, 179), (528, 510, 526, 547), (182, 181, 212, 213), (477, 429, 482, 505), (425, 384, 345, 386), (344, 308, 272, 307), (238, 208, 237, 273), (210, 179, 178, 209), (495, 547, 526), (211, 212, 181, 180), (505, 482, 510, 528), (67, 182, 213), (477, 425, 386, 429), (384, 344, 307, 345), (169, 198, 598, 162), (598, 163, 162), (198, 597, 598), (114, 121, 603, 115), (143, 599, 603, 121), (41, 64, 617), (64, 63, 617), (94, 609, 617, 63), (415, 451, 667, 416), (667, 652, 417, 416), (31, 28, 639), (28, 27, 639), (43, 627, 639, 27), (334, 374, 638, 327), (638, 626, 328, 327), (262, 298, 616, 254), (616, 608, 255, 254), (196, 229, 602), (602, 198, 197, 196), (602, 597, 198), (138, 137, 163), (163, 143, 138), (163, 598, 599, 143), (94, 89, 609), (88, 115, 609, 89), (115, 603, 609), (42, 617, 627, 43), (42, 41, 617), (372, 417, 652), (652, 374, 373, 372), (652, 638, 374), (292, 328, 626), (626, 298, 293, 292), (626, 616, 298), (224, 223, 255), (255, 608, 229, 224), (608, 602, 229), (597, 600, 601, 598), (599, 604, 610, 603), (609, 618, 628, 617), (674, 659, 652, 667), (627, 640, 653, 639), (645, 632, 626, 638), (621, 612, 608, 616), (605, 600, 597, 602), (598, 601, 604, 599), (603, 610, 618, 609), (628, 640, 627, 617), (652, 659, 645, 638), (632, 621, 616, 626), (612, 605, 602, 608), (600, 606, 607, 601), (604, 611, 619, 610), (618, 629, 641, 628), (674, 689, 675, 659), (654, 668, 653, 640), (660, 646, 632, 645), (633, 622, 612, 621), (613, 606, 600, 605), (601, 607, 611, 604), (610, 619, 629, 618), (628, 641, 654, 640), (675, 660, 645, 659), (646, 633, 621, 632), (622, 613, 605, 612), (606, 614, 615, 607), (611, 620, 630, 619), (629, 642, 655, 641), (704, 690, 675, 689), (654, 669, 683, 668), (660, 676, 661, 646), (647, 634, 622, 633), (623, 614, 606, 613), (607, 615, 620, 611), (619, 630, 642, 629), (641, 655, 669, 654), (690, 676, 660, 675), (661, 647, 633, 646), (634, 623, 613, 622), (624, 625, 615, 614), (631, 643, 630, 620), (642, 656, 670, 655), (704, 719, 705, 690), (669, 684, 698, 683), (676, 691, 677, 661), (647, 662, 648, 634), (623, 635, 624, 614), (625, 631, 620, 615), (630, 643, 656, 642), (670, 684, 669, 655), (690, 705, 691, 676), (677, 662, 647, 661), (634, 648, 635, 623), (636, 637, 625, 624), (644, 657, 643, 631), (671, 685, 670, 656), (734, 720, 705, 719), (699, 713, 698, 684), (691, 706, 692, 677), (662, 678, 663, 648), (635, 649, 636, 624), (637, 644, 631, 625), (657, 671, 656, 643), (670, 685, 699, 684), (720, 706, 691, 705), (677, 692, 678, 662), (648, 663, 649, 635), (650, 651, 637, 636), (658, 672, 657, 644), (671, 686, 700, 685), (734, 749, 735, 720), (699, 714, 728, 713), (706, 721, 707, 692), (678, 693, 679, 663), (649, 664, 650, 636), (651, 658, 644, 637), (672, 686, 671, 657), (700, 714, 699, 685), (720, 735, 721, 706), (692, 707, 693, 678), (663, 679, 664, 649), (665, 666, 651, 650), (673, 687, 672, 658), (686, 701, 715, 700), (764, 750, 735, 749), (729, 743, 728, 714), (736, 722, 707, 721), (693, 708, 694, 679), (664, 680, 665, 650), (666, 673, 658, 651), (687, 701, 686, 672), (715, 729, 714, 700), (750, 736, 721, 735), (707, 722, 708, 693), (679, 694, 680, 664), (665, 681, 682, 666), (673, 688, 702, 687), (701, 716, 730, 715), (764, 779, 765, 750), (729, 744, 758, 743), (751, 737, 722, 736), (723, 709, 694, 708), (695, 681, 665, 680), (666, 682, 688, 673), (687, 702, 716, 701), (715, 730, 744, 729), (750, 765, 751, 736), (737, 723, 708, 722), (709, 695, 680, 694), (681, 696, 697, 682), (688, 703, 717, 702), (716, 731, 745, 730), (791, 780, 765, 779), (759, 773, 758, 744), (766, 752, 737, 751), (738, 724, 709, 723), (710, 696, 681, 695), (682, 697, 703, 688), (702, 717, 731, 716), (730, 745, 759, 744), (780, 766, 751, 765), (752, 738, 723, 737), (724, 710, 695, 709), (696, 711, 712, 697), (703, 718, 732, 717), (731, 746, 760, 745), (791, 801, 792, 780), (774, 786, 773, 759), (781, 767, 752, 766), (753, 739, 724, 738), (725, 711, 696, 710), (697, 712, 718, 703), (717, 732, 746, 731), (760, 774, 759, 745), (780, 792, 781, 766), (767, 753, 738, 752), (739, 725, 710, 724), (711, 726, 727, 712), (718, 733, 747, 732), (761, 775, 760, 746), (809, 802, 792, 801), (774, 787, 797, 786), (781, 793, 782, 767), (768, 754, 739, 753), (740, 726, 711, 725), (712, 727, 733, 718), (732, 747, 761, 746), (775, 787, 774, 760), (792, 802, 793, 781), (782, 768, 753, 767), (754, 740, 725, 739), (741, 742, 727, 726), (748, 762, 747, 733), (776, 788, 775, 761), (809, 815, 810, 802), (798, 806, 797, 787), (793, 803, 794, 782), (768, 783, 769, 754), (740, 755, 741, 726), (742, 748, 733, 727), (747, 762, 776, 761), (775, 788, 798, 787), (810, 803, 793, 802), (794, 783, 768, 782), (754, 769, 755, 740), (756, 757, 742, 741), (763, 777, 762, 748), (776, 789, 799, 788), (815, 819, 816, 810), (807, 813, 806, 798), (811, 804, 794, 803), (783, 795, 784, 769), (755, 770, 756, 741), (757, 763, 748, 742), (777, 789, 776, 762), (788, 799, 807, 798), (810, 816, 811, 803), (794, 804, 795, 783), (769, 784, 770, 755), (771, 772, 757, 756), (778, 790, 777, 763), (800, 808, 799, 789), (821, 820, 816, 819), (807, 814, 818, 813), (817, 812, 804, 811), (795, 805, 796, 784), (770, 785, 771, 756), (772, 778, 763, 757), (790, 800, 789, 777), (808, 814, 807, 799), (816, 820, 817, 811), (804, 812, 805, 795), (784, 796, 785, 770), (451, 455, 667), (6, 31, 639, 9), (455, 468, 674, 667), (9, 639, 653, 11), (468, 467, 689, 674), (11, 653, 668, 13), (467, 466, 704, 689), (13, 668, 683, 14), (466, 465, 719, 704), (14, 683, 698, 15), (465, 464, 734, 719), (15, 698, 713, 16), (464, 463, 749, 734), (16, 713, 728, 17), (463, 462, 764, 749), (17, 728, 743, 18), (461, 779, 764, 462), (19, 18, 743, 758), (460, 791, 779, 461), (20, 19, 758, 773), (459, 801, 791, 460), (21, 20, 773, 786), (458, 809, 801, 459), (22, 21, 786, 797), (457, 815, 809, 458), (23, 22, 797, 806), (456, 819, 815, 457), (12, 23, 806, 813), (454, 821, 819, 456), (10, 12, 813, 818), (230, 199, 772, 231), (199, 200, 772), (772, 771, 231), (170, 144, 790, 176), (144, 145, 790), (790, 778, 176), (128, 100, 808, 127), (100, 101, 808), (808, 800, 127), (821, 453, 452, 472), (472, 471, 820, 821), (48, 32, 818, 71), (32, 34, 818), (818, 814, 71), (817, 422, 424), (380, 812, 817, 424), (380, 379, 812), (805, 340, 335), (300, 299, 805, 335), (299, 796, 805), (785, 268, 263), (232, 231, 785, 263), (231, 771, 785), (200, 201, 175), (175, 176, 200), (778, 772, 200, 176), (126, 127, 800, 146), (800, 790, 145, 146), (454, 453, 821), (95, 70, 814, 101), (70, 71, 814), (814, 808, 101), (820, 471, 473, 423), (423, 422, 817, 820), (7, 10, 818, 34), (812, 379, 381, 341), (340, 805, 812, 341), (299, 301, 269, 796), (268, 785, 796, 269)])
me_cylinder_001.use_remesh_preserve_volume = False
me_cylinder_001.use_remesh_preserve_attributes = False
me_cylinder_001.use_mirror_vertex_groups = False
me_cylinder_001.update()

# ---- objects
ob_armlower_l = bpy.data.objects.new('ArmLower.L', me_cylinder_003)
ob_armupper_l = bpy.data.objects.new('ArmUpper.L', me_cylinder_001)

# ---- transforms, parenting, visibility, modifiers, constraints
ob_armlower_l.location = (0.0, -0.62, 1.449)
ob_armlower_l.rotation_euler = (4.712, -0.0, 0.0)
ob_armlower_l.scale = (0.05, 0.05, 0.125)
ob_armlower_l.lineart.crease_threshold = 0.0
ob_armupper_l.location = (0.0, -0.32, 1.45)
ob_armupper_l.rotation_euler = (1.571, -0.0, 3.142)
ob_armupper_l.lineart.crease_threshold = 0.0

# ---- collection membership
col_collection_1.objects.link(ob_armlower_l)
col_collection_1.objects.link(ob_armupper_l)

# ---- scene / render settings (as saved in the file)
scene.frame_start = 1; scene.frame_end = 250; scene.frame_set(1)
scene.render.engine = 'BLENDER_EEVEE_NEXT'
scene.render.image_settings.compression = 90
scene.render.resolution_percentage = 50
scene.render.dither_intensity = 0.0
scene.cycles.use_denoising = False
scene.cycles.samples = 10
scene.cycles.sampling_pattern = 'TABULATED_SOBOL'
scene.cycles.light_sampling_threshold = 0.0
scene.cycles.use_adaptive_sampling = False
scene.cycles.use_light_tree = False
scene.cycles.blur_glossy = 0.0
scene.cycles.volume_bounces = 1
scene.cycles.pixel_filter_type = 'GAUSSIAN'
scene.cycles.sample_clamp_indirect = 0.0
scene.view_settings.view_transform = 'Standard'
bpy.context.view_layer.update()

# ---- added for rendering (the .blend has no active camera and no usable light): camera, sun
cam_auto = bpy.data.cameras.new('AutoCamera')
cam_auto.lens = 50.0
cam_auto.sensor_width = 36.0
cam_auto.clip_end = 1000.0
ob_auto_camera = bpy.data.objects.new('AutoCamera', cam_auto)
scene.collection.objects.link(ob_auto_camera)
ob_auto_camera.location = (0.602551, -1.15039, 1.93092)
ob_auto_camera.rotation_euler = (1.09748, -7.21219e-08, 0.694738)
scene.camera = ob_auto_camera
light_auto_sun = bpy.data.lights.new('AutoSun', 'SUN')
light_auto_sun.energy = 3.0
light_auto_sun.angle = 0.0523599
ob_auto_sun = bpy.data.objects.new('AutoSun', light_auto_sun)
scene.collection.objects.link(ob_auto_sun)
ob_auto_sun.rotation_euler = (0.872665, 0.174533, 0.523599)
bpy.context.view_layer.update()
